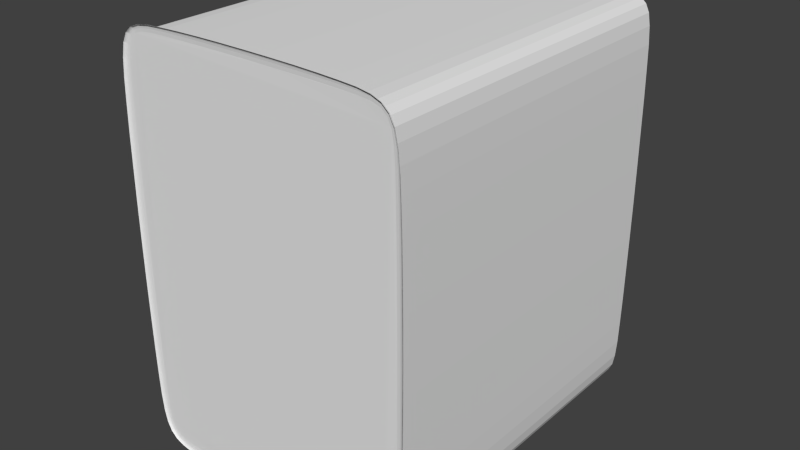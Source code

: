 # Source: Card.blend  (saved by Blender 2.72.0; exported with 4.5.12 LTS)
import bpy
from mathutils import Matrix  # noqa: F401  (used for matrix-valued properties, if any)

bpy.ops.wm.read_factory_settings(use_empty=True)
scene = bpy.context.scene
scene.name = 'Scene'

# ---- collections
col_collection_1 = bpy.data.collections.new('Collection 1'); scene.collection.children.link(col_collection_1)

# ---- world
world_world = bpy.data.worlds.new('World'); scene.world = world_world
world_world.color = (0.05088, 0.05088, 0.05088)
world_world.use_sun_shadow = False
world_world.sun_shadow_jitter_overblur = 0.0
world_world.cycles.sampling_method = 'MANUAL'
world_world.cycles.sample_map_resolution = 256

# ---- meshes
me_cube_002 = bpy.data.meshes.new('Cube.002')
me_cube_002.from_pydata([(-1.318, 0.02774, -1.896), (-1.336, 0.02616, -1.922), (-1.276, 0.02849, -1.922), (-1.198, 0.02933, -1.943), (-1.081, 0.03007, -1.952), (-1.336, 0.02849, -1.839), (-1.352, 0.02933, -1.728), (-1.36, 0.03007, -1.563), (-1.371, 0.02644, -1.846), (-1.391, 0.02698, -1.731), (-1.402, 0.02752, -1.563), (-1.282, 0.02644, -1.97), (-1.2, 0.02698, -1.997), (-1.082, 0.02752, -2.009), (-1.318, 0.02773, 1.896), (-1.336, 0.02849, 1.839), (-1.352, 0.02933, 1.728), (-1.36, 0.03007, 1.563), (-1.276, 0.02849, 1.922), (-1.198, 0.02933, 1.943), (-1.081, 0.03007, 1.952), (-1.336, 0.02616, 1.922), (-1.371, 0.02644, 1.846), (-1.391, 0.02698, 1.731), (-1.402, 0.02752, 1.563), (-1.282, 0.02644, 1.97), (-1.2, 0.02698, 1.997), (-1.082, 0.02752, 2.009), (1.318, 0.02773, 1.896), (1.276, 0.02849, 1.922), (1.198, 0.02933, 1.943), (1.081, 0.03007, 1.952), (1.336, 0.02849, 1.839), (1.352, 0.02933, 1.728), (1.36, 0.03007, 1.563), (1.336, 0.02616, 1.922), (1.282, 0.02644, 1.97), (1.2, 0.02698, 1.997), (1.082, 0.02752, 2.009), (1.371, 0.02644, 1.846), (1.391, 0.02698, 1.731), (1.402, 0.02752, 1.563), (1.318, 0.02774, -1.896), (1.336, 0.02849, -1.839), (1.352, 0.02933, -1.728), (1.36, 0.03007, -1.563), (1.276, 0.02849, -1.922), (1.198, 0.02933, -1.943), (1.081, 0.03007, -1.952), (1.336, 0.02616, -1.922), (1.371, 0.02644, -1.846), (1.391, 0.02698, -1.731), (1.402, 0.02752, -1.563), (1.282, 0.02644, -1.97), (1.2, 0.02698, -1.997), (1.082, 0.02752, -2.009), (-1.37, 0.03178, 2.235e-08), (-1.37, 0.03171, 0.3721), (-1.369, 0.03151, 0.7293), (-1.367, 0.03117, 1.057), (-1.416, 0.02883, 2.235e-08), (-1.37, 0.03171, -0.3721), (-1.369, 0.03151, -0.7293), (-1.367, 0.03117, -1.057), (-1.415, 0.02878, 0.3722), (-1.413, 0.02862, 0.7295), (-1.411, 0.02836, 1.057), (-1.415, 0.02878, -0.3722), (-1.413, 0.02862, -0.7295), (-1.411, 0.02836, -1.057), (-6.007e-09, 0.03178, 1.964), (0.2567, 0.03171, 1.963), (0.5034, 0.03151, 1.962), (0.7298, 0.03117, 1.96), (-6.007e-09, 0.02883, 2.024), (-0.2567, 0.03171, 1.963), (-0.5034, 0.03151, 1.962), (-0.7298, 0.03117, 1.96), (0.2568, 0.02878, 2.023), (0.5035, 0.02862, 2.021), (0.73, 0.02836, 2.018), (-0.2568, 0.02878, 2.023), (-0.5035, 0.02862, 2.021), (-0.73, 0.02836, 2.018), (1.37, 0.03178, 2.235e-08), (1.37, 0.03171, -0.3721), (1.369, 0.03151, -0.7293), (1.367, 0.03117, -1.057), (1.416, 0.02883, 2.235e-08), (1.37, 0.03171, 0.3721), (1.369, 0.03151, 0.7293), (1.367, 0.03117, 1.057), (1.415, 0.02878, -0.3722), (1.413, 0.02862, -0.7295), (1.411, 0.02836, -1.057), (1.415, 0.02878, 0.3722), (1.413, 0.02862, 0.7295), (1.411, 0.02836, 1.057), (-6.007e-09, 0.03178, -1.964), (-0.2567, 0.03171, -1.963), (-0.5034, 0.03151, -1.962), (-0.7298, 0.03117, -1.96), (-6.007e-09, 0.02883, -2.024), (0.2567, 0.03171, -1.963), (0.5034, 0.03151, -1.962), (0.7298, 0.03117, -1.96), (-0.2568, 0.02878, -2.023), (-0.5035, 0.02862, -2.021), (-0.73, 0.02836, -2.018), (0.2568, 0.02878, -2.023), (0.5035, 0.02862, -2.021), (0.73, 0.02836, -2.018), (-1.364, 0.03069, -1.339), (-1.407, 0.02799, -1.34), (-0.9262, 0.02799, -2.014), (-0.9258, 0.03069, -1.957), (-1.407, 0.02799, 1.34), (-1.364, 0.03069, 1.339), (-0.9258, 0.03069, 1.957), (-0.9262, 0.02799, 2.014), (0.9262, 0.02799, 2.014), (0.9258, 0.03069, 1.957), (1.364, 0.03069, 1.339), (1.407, 0.02799, 1.34), (1.407, 0.02799, -1.34), (1.364, 0.03069, -1.339), (0.9258, 0.03069, -1.957), (0.9262, 0.02799, -2.014), (-1.318, 3.427, -1.896), (-1.336, 3.516, -1.922), (-1.276, 3.428, -1.922), (-1.198, 3.429, -1.943), (-1.081, 3.43, -1.952), (-1.336, 3.428, -1.839), (-1.352, 3.429, -1.728), (-1.36, 3.43, -1.563), (-1.371, 3.517, -1.846), (-1.391, 3.517, -1.731), (-1.402, 3.518, -1.563), (-1.282, 3.517, -1.97), (-1.2, 3.517, -1.997), (-1.082, 3.518, -2.009), (-1.318, 3.427, 1.896), (-1.336, 3.428, 1.839), (-1.352, 3.429, 1.728), (-1.36, 3.43, 1.563), (-1.276, 3.428, 1.922), (-1.198, 3.429, 1.943), (-1.081, 3.43, 1.952), (-1.336, 3.516, 1.922), (-1.371, 3.517, 1.846), (-1.391, 3.517, 1.731), (-1.402, 3.518, 1.563), (-1.282, 3.517, 1.97), (-1.2, 3.517, 1.997), (-1.082, 3.518, 2.009), (1.318, 3.427, 1.896), (1.276, 3.428, 1.922), (1.198, 3.429, 1.943), (1.081, 3.43, 1.952), (1.336, 3.428, 1.839), (1.352, 3.429, 1.728), (1.36, 3.43, 1.563), (1.336, 3.516, 1.922), (1.282, 3.517, 1.97), (1.2, 3.517, 1.997), (1.082, 3.518, 2.009), (1.371, 3.517, 1.846), (1.391, 3.517, 1.731), (1.402, 3.518, 1.563), (1.318, 3.427, -1.896), (1.336, 3.428, -1.839), (1.352, 3.429, -1.728), (1.36, 3.43, -1.563), (1.276, 3.428, -1.922), (1.198, 3.429, -1.943), (1.081, 3.43, -1.952), (1.336, 3.516, -1.922), (1.371, 3.517, -1.846), (1.391, 3.517, -1.731), (1.402, 3.518, -1.563), (1.282, 3.517, -1.97), (1.2, 3.517, -1.997), (1.082, 3.518, -2.009), (-1.37, 3.431, 2.235e-08), (-1.37, 3.431, 0.3721), (-1.369, 3.431, 0.7293), (-1.367, 3.431, 1.057), (-1.416, 3.519, 2.235e-08), (-1.37, 3.431, -0.3721), (-1.369, 3.431, -0.7293), (-1.367, 3.431, -1.057), (-1.415, 3.519, 0.3722), (-1.413, 3.519, 0.7295), (-1.411, 3.519, 1.057), (-1.415, 3.519, -0.3722), (-1.413, 3.519, -0.7295), (-1.411, 3.519, -1.057), (-6.007e-09, 3.431, 1.964), (0.2567, 3.431, 1.963), (0.5034, 3.431, 1.962), (0.7298, 3.431, 1.96), (-6.007e-09, 3.519, 2.024), (-0.2567, 3.431, 1.963), (-0.5034, 3.431, 1.962), (-0.7298, 3.431, 1.96), (0.2568, 3.519, 2.023), (0.5035, 3.519, 2.021), (0.73, 3.519, 2.018), (-0.2568, 3.519, 2.023), (-0.5035, 3.519, 2.021), (-0.73, 3.519, 2.018), (1.37, 3.431, 2.235e-08), (1.37, 3.431, -0.3721), (1.369, 3.431, -0.7293), (1.367, 3.431, -1.057), (1.416, 3.519, 2.235e-08), (1.37, 3.431, 0.3721), (1.369, 3.431, 0.7293), (1.367, 3.431, 1.057), (1.415, 3.519, -0.3722), (1.413, 3.519, -0.7295), (1.411, 3.519, -1.057), (1.415, 3.519, 0.3722), (1.413, 3.519, 0.7295), (1.411, 3.519, 1.057), (-6.007e-09, 3.431, -1.964), (-0.2567, 3.431, -1.963), (-0.5034, 3.431, -1.962), (-0.7298, 3.431, -1.96), (-6.007e-09, 3.519, -2.024), (0.2567, 3.431, -1.963), (0.5034, 3.431, -1.962), (0.7298, 3.431, -1.96), (-0.2568, 3.519, -2.023), (-0.5035, 3.519, -2.021), (-0.73, 3.519, -2.018), (0.2568, 3.519, -2.023), (0.5035, 3.519, -2.021), (0.73, 3.519, -2.018), (-1.364, 3.43, -1.339), (-1.407, 3.518, -1.34), (-0.9262, 3.518, -2.014), (-0.9258, 3.43, -1.957), (-1.407, 3.518, 1.34), (-1.364, 3.43, 1.339), (-0.9258, 3.43, 1.957), (-0.9262, 3.518, 2.014), (0.9262, 3.518, 2.014), (0.9258, 3.43, 1.957), (1.364, 3.43, 1.339), (1.407, 3.518, 1.34), (1.407, 3.518, -1.34), (1.364, 3.43, -1.339), (0.9258, 3.43, -1.957), (0.9262, 3.518, -2.014)], [], [(129, 139, 140, 141, 242, 236, 235, 234, 230, 237, 238, 239, 255, 183, 182, 181, 177, 178, 179, 180, 252, 222, 221, 220, 216, 223, 224, 225, 251, 169, 168, 167, 163, 164, 165, 166, 248, 208, 207, 206, 202, 209, 210, 211, 247, 155, 154, 153, 149, 150, 151, 152, 244, 194, 193, 192, 188, 195, 196, 197, 241, 138, 137, 136), (128, 133, 134, 135, 240, 191, 190, 189, 184, 185, 186, 187, 245, 145, 144, 143, 142, 146, 147, 148, 246, 205, 204, 203, 198, 199, 200, 201, 249, 159, 158, 157, 156, 160, 161, 162, 250, 219, 218, 217, 212, 213, 214, 215, 253, 173, 172, 171, 170, 174, 175, 176, 254, 233, 232, 231, 226, 227, 228, 229, 243, 132, 131, 130), (100, 101, 229, 228), (22, 23, 151, 150), (80, 79, 207, 208), (89, 84, 212, 217), (48, 126, 254, 176), (13, 114, 242, 141), (67, 68, 196, 195), (119, 27, 155, 247), (44, 43, 171, 172), (9, 8, 136, 137), (101, 115, 243, 229), (64, 60, 188, 192), (23, 24, 152, 151), (120, 80, 208, 248), (28, 32, 160, 156), (90, 89, 217, 218), (102, 109, 237, 230), (68, 69, 197, 196), (84, 85, 213, 212), (45, 44, 172, 173), (10, 9, 137, 138), (24, 116, 244, 152), (32, 33, 161, 160), (91, 90, 218, 219), (53, 49, 177, 181), (109, 110, 238, 237), (69, 113, 241, 197), (85, 86, 214, 213), (125, 45, 173, 253), (113, 10, 138, 241), (106, 102, 230, 234), (65, 64, 192, 193), (33, 34, 162, 161), (122, 91, 219, 250), (0, 5, 133, 128), (110, 111, 239, 238), (29, 28, 156, 157), (86, 87, 215, 214), (66, 65, 193, 194), (75, 70, 198, 203), (34, 122, 250, 162), (54, 53, 181, 182), (5, 6, 134, 133), (111, 127, 255, 239), (30, 29, 157, 158), (87, 125, 253, 215), (49, 50, 178, 177), (107, 106, 234, 235), (116, 66, 194, 244), (14, 18, 146, 142), (76, 75, 203, 204), (88, 95, 223, 216), (55, 54, 182, 183), (6, 7, 135, 134), (70, 71, 199, 198), (31, 30, 158, 159), (50, 51, 179, 178), (2, 0, 128, 130), (108, 107, 235, 236), (18, 19, 147, 146), (77, 76, 204, 205), (39, 35, 163, 167), (95, 96, 224, 223), (127, 55, 183, 255), (7, 112, 240, 135), (71, 72, 200, 199), (121, 31, 159, 249), (92, 88, 216, 220), (51, 52, 180, 179), (3, 2, 130, 131), (114, 108, 236, 242), (19, 20, 148, 147), (118, 77, 205, 246), (96, 97, 225, 224), (15, 14, 142, 143), (72, 73, 201, 200), (52, 124, 252, 180), (4, 3, 131, 132), (61, 56, 184, 189), (20, 118, 246, 148), (40, 39, 167, 168), (97, 123, 251, 225), (16, 15, 143, 144), (73, 121, 249, 201), (35, 36, 164, 163), (93, 92, 220, 221), (115, 4, 132, 243), (62, 61, 189, 190), (74, 81, 209, 202), (41, 40, 168, 169), (56, 57, 185, 184), (17, 16, 144, 145), (36, 37, 165, 164), (94, 93, 221, 222), (103, 98, 226, 231), (63, 62, 190, 191), (25, 21, 149, 153), (123, 41, 169, 251), (81, 82, 210, 209), (57, 58, 186, 185), (117, 17, 145, 245), (78, 74, 202, 206), (37, 38, 166, 165), (124, 94, 222, 252), (42, 46, 174, 170), (1, 11, 139, 129), (104, 103, 231, 232), (112, 63, 191, 240), (82, 83, 211, 210), (98, 99, 227, 226), (58, 59, 187, 186), (38, 120, 248, 166), (46, 47, 175, 174), (11, 12, 140, 139), (105, 104, 232, 233), (26, 25, 153, 154), (83, 119, 247, 211), (8, 1, 129, 136), (99, 100, 228, 227), (59, 117, 245, 187), (21, 22, 150, 149), (79, 78, 206, 207), (47, 48, 176, 175), (12, 13, 141, 140), (126, 105, 233, 254), (60, 67, 195, 188), (27, 26, 154, 155), (43, 42, 170, 171)])
_uv = me_cube_002.uv_layers.new(name='UVMap')
_uv.uv.foreach_set('vector', [0.002035, 0.004015, 0.001959, 0.003733, 0.00187, 0.003424, 0.001774, 0.0031, 0.06438, 0.003255, 0.1263, 0.004947, 0.1881, 0.006154, 0.25, 0.006636, 0.3119, 0.006149, 0.3738, 0.004936, 0.4356, 0.003238, 0.4975, 0.001299, 0.9981, 0.003424, 0.998, 0.004083, 0.998, 0.005411, 0.9979, 0.007567, 0.998, 0.01071, 0.998, 0.01468, 0.9981, 0.01936, 0.9982, 0.02439, 0.4981, 0.1276, 0.4973, 0.2518, 0.4967, 0.3759, 0.4964, 0.5, 0.4967, 0.6241, 0.4973, 0.7482, 0.4981, 0.8724, 0.4991, 0.9965, 0.9959, 0.9981, 0.9952, 0.998, 0.9938, 0.998, 0.9915, 0.9979, 0.9883, 0.998, 0.9842, 0.998, 0.9794, 0.9981, 0.9743, 0.9982, 0.4356, 0.9968, 0.3738, 0.9951, 0.3119, 0.9939, 0.25, 0.9934, 0.1881, 0.9938, 0.1263, 0.9951, 0.06438, 0.9967, 0.002503, 0.9987, 0.00187, 0.9966, 0.001959, 0.9963, 0.002035, 0.996, 0.002071, 0.9957, 0.002043, 0.9955, 0.001976, 0.9953, 0.001896, 0.9951, 0.001808, 0.995, 0.003753, 0.8712, 0.004633, 0.7475, 0.005261, 0.6237, 0.005512, 0.5, 0.005261, 0.3763, 0.004633, 0.2525, 0.003753, 0.1288, 0.002749, 0.005041, 0.001896, 0.004856, 0.001976, 0.004666, 0.002043, 0.004474, 0.002071, 0.004263, 0.001811, 0.004328, 0.001695, 0.004481, 0.001569, 0.004647, 0.001436, 0.004819, 0.005129, 0.1286, 0.00726, 0.2524, 0.008783, 0.3762, 0.009392, 0.5, 0.008783, 0.6238, 0.00726, 0.7476, 0.005129, 0.8714, 0.002693, 0.9952, 0.001569, 0.9954, 0.001695, 0.9955, 0.001811, 0.9957, 0.001896, 0.9958, 0.001807, 0.996, 0.001687, 0.9962, 0.001556, 0.9965, 0.001419, 0.9968, 0.06438, 0.9934, 0.1263, 0.9892, 0.1881, 0.9862, 0.25, 0.985, 0.3119, 0.9862, 0.3738, 0.9892, 0.4357, 0.9935, 0.4975, 0.9983, 0.9868, 0.9984, 0.9893, 0.9983, 0.9913, 0.9982, 0.9924, 0.9981, 0.9939, 0.9982, 0.9951, 0.9983, 0.9957, 0.9984, 0.9961, 0.9986, 0.4964, 0.8724, 0.4943, 0.7483, 0.4928, 0.6241, 0.4922, 0.5, 0.4928, 0.3759, 0.4943, 0.2517, 0.4964, 0.1276, 0.4988, 0.003469, 0.9984, 0.0119, 0.9983, 0.009537, 0.9982, 0.007631, 0.9981, 0.006645, 0.9982, 0.005161, 0.9983, 0.004062, 0.9984, 0.003492, 0.9986, 0.003188, 0.4357, 0.006548, 0.3738, 0.01079, 0.3119, 0.01382, 0.25, 0.01504, 0.1881, 0.01384, 0.1263, 0.01082, 0.06438, 0.006589, 0.002507, 0.001755, 0.001556, 0.003492, 0.001687, 0.00378, 0.001807, 0.004033, 0.001896, 0.00421, 0.1263, 0.01082, 0.06438, 0.006589, 0.06438, 0.006589, 0.1263, 0.01082, 0.002043, 0.9955, 0.001976, 0.9953, 0.001976, 0.9953, 0.002043, 0.9955, 0.4356, 0.9968, 0.3738, 0.9951, 0.3738, 0.9951, 0.4356, 0.9968, 0.4928, 0.6241, 0.4922, 0.5, 0.4922, 0.5, 0.4928, 0.6241, 0.9984, 0.003492, 0.9986, 0.003188, 0.9986, 0.003188, 0.9984, 0.003492, 0.00187, 0.003424, 0.001774, 0.0031, 0.001774, 0.0031, 0.00187, 0.003424, 0.005261, 0.3763, 0.004633, 0.2525, 0.004633, 0.2525, 0.005261, 0.3763, 0.001774, 0.9969, 0.00187, 0.9966, 0.00187, 0.9966, 0.001774, 0.9969, 0.9983, 0.009537, 0.9982, 0.007631, 0.9982, 0.007631, 0.9983, 0.009537, 0.001976, 0.004666, 0.002043, 0.004474, 0.002043, 0.004474, 0.001976, 0.004666, 0.06438, 0.006589, 0.002507, 0.001755, 0.002507, 0.001755, 0.06438, 0.006589, 0.005261, 0.6237, 0.005512, 0.5, 0.005512, 0.5, 0.005261, 0.6237, 0.001976, 0.9953, 0.001896, 0.9951, 0.001896, 0.9951, 0.001976, 0.9953, 0.4975, 0.9987, 0.4356, 0.9968, 0.4356, 0.9968, 0.4975, 0.9987, 0.9924, 0.9981, 0.9939, 0.9982, 0.9939, 0.9982, 0.9924, 0.9981, 0.4943, 0.7483, 0.4928, 0.6241, 0.4928, 0.6241, 0.4943, 0.7483, 0.25, 0.006636, 0.3119, 0.006149, 0.3119, 0.006149, 0.25, 0.006636, 0.004633, 0.2525, 0.003753, 0.1288, 0.003753, 0.1288, 0.004633, 0.2525, 0.4922, 0.5, 0.4928, 0.3759, 0.4928, 0.3759, 0.4922, 0.5, 0.9984, 0.0119, 0.9983, 0.009537, 0.9983, 0.009537, 0.9984, 0.0119, 0.001896, 0.004856, 0.001976, 0.004666, 0.001976, 0.004666, 0.001896, 0.004856, 0.001896, 0.9951, 0.001808, 0.995, 0.001808, 0.995, 0.001896, 0.9951, 0.9939, 0.9982, 0.9951, 0.9983, 0.9951, 0.9983, 0.9939, 0.9982, 0.4964, 0.8724, 0.4943, 0.7483, 0.4943, 0.7483, 0.4964, 0.8724, 0.998, 0.005411, 0.9979, 0.007567, 0.9979, 0.007567, 0.998, 0.005411, 0.3119, 0.006149, 0.3738, 0.004936, 0.3738, 0.004936, 0.3119, 0.006149, 0.003753, 0.1288, 0.002749, 0.005041, 0.002749, 0.005041, 0.003753, 0.1288, 0.4928, 0.3759, 0.4943, 0.2517, 0.4943, 0.2517, 0.4928, 0.3759, 0.9986, 0.01449, 0.9984, 0.0119, 0.9984, 0.0119, 0.9986, 0.01449, 0.001808, 0.005047, 0.001896, 0.004856, 0.001896, 0.004856, 0.001808, 0.005047, 0.1881, 0.006154, 0.25, 0.006636, 0.25, 0.006636, 0.1881, 0.006154, 0.004633, 0.7475, 0.005261, 0.6237, 0.005261, 0.6237, 0.004633, 0.7475, 0.9951, 0.9983, 0.9957, 0.9984, 0.9957, 0.9984, 0.9951, 0.9983, 0.4988, 0.9965, 0.4964, 0.8724, 0.4964, 0.8724, 0.4988, 0.9965, 0.001896, 0.00421, 0.001811, 0.004328, 0.001811, 0.004328, 0.001896, 0.00421, 0.3738, 0.004936, 0.4356, 0.003238, 0.4356, 0.003238, 0.3738, 0.004936, 0.9913, 0.9982, 0.9924, 0.9981, 0.9924, 0.9981, 0.9913, 0.9982, 0.4943, 0.2517, 0.4964, 0.1276, 0.4964, 0.1276, 0.4943, 0.2517, 0.003753, 0.8712, 0.004633, 0.7475, 0.004633, 0.7475, 0.003753, 0.8712, 0.1881, 0.9862, 0.25, 0.985, 0.25, 0.985, 0.1881, 0.9862, 0.9957, 0.9984, 0.9961, 0.9986, 0.9961, 0.9986, 0.9957, 0.9984, 0.998, 0.004083, 0.998, 0.005411, 0.998, 0.005411, 0.998, 0.004083, 0.001811, 0.004328, 0.001695, 0.004481, 0.001695, 0.004481, 0.001811, 0.004328, 0.4356, 0.003238, 0.4975, 0.001299, 0.4975, 0.001299, 0.4356, 0.003238, 0.9893, 0.9983, 0.9913, 0.9982, 0.9913, 0.9982, 0.9893, 0.9983, 0.4964, 0.1276, 0.4988, 0.003469, 0.4988, 0.003469, 0.4964, 0.1276, 0.9979, 0.007567, 0.998, 0.01071, 0.998, 0.01071, 0.9979, 0.007567, 0.1263, 0.004947, 0.1881, 0.006154, 0.1881, 0.006154, 0.1263, 0.004947, 0.002749, 0.995, 0.003753, 0.8712, 0.003753, 0.8712, 0.002749, 0.995, 0.001896, 0.9958, 0.001807, 0.996, 0.001807, 0.996, 0.001896, 0.9958, 0.1263, 0.9892, 0.1881, 0.9862, 0.1881, 0.9862, 0.1263, 0.9892, 0.4964, 0.5, 0.4967, 0.6241, 0.4967, 0.6241, 0.4964, 0.5, 0.9981, 0.003424, 0.998, 0.004083, 0.998, 0.004083, 0.9981, 0.003424, 0.001695, 0.004481, 0.001569, 0.004647, 0.001569, 0.004647, 0.001695, 0.004481, 0.25, 0.985, 0.3119, 0.9862, 0.3119, 0.9862, 0.25, 0.985, 0.9868, 0.9984, 0.9893, 0.9983, 0.9893, 0.9983, 0.9868, 0.9984, 0.998, 0.01071, 0.998, 0.01468, 0.998, 0.01468, 0.998, 0.01071, 0.001807, 0.004033, 0.001896, 0.00421, 0.001896, 0.00421, 0.001807, 0.004033, 0.06438, 0.003255, 0.1263, 0.004947, 0.1263, 0.004947, 0.06438, 0.003255, 0.001807, 0.996, 0.001687, 0.9962, 0.001687, 0.9962, 0.001807, 0.996, 0.06438, 0.9934, 0.1263, 0.9892, 0.1263, 0.9892, 0.06438, 0.9934, 0.9938, 0.998, 0.9915, 0.9979, 0.9915, 0.9979, 0.9938, 0.998, 0.4967, 0.6241, 0.4973, 0.7482, 0.4973, 0.7482, 0.4967, 0.6241, 0.9982, 0.0031, 0.9981, 0.003424, 0.9981, 0.003424, 0.9982, 0.0031, 0.001569, 0.004647, 0.001436, 0.004819, 0.001436, 0.004819, 0.001569, 0.004647, 0.3119, 0.9862, 0.3738, 0.9892, 0.3738, 0.9892, 0.3119, 0.9862, 0.9841, 0.9986, 0.9868, 0.9984, 0.9868, 0.9984, 0.9841, 0.9986, 0.4967, 0.3759, 0.4964, 0.5, 0.4964, 0.5, 0.4967, 0.3759, 0.998, 0.01468, 0.9981, 0.01936, 0.9981, 0.01936, 0.998, 0.01468, 0.001687, 0.00378, 0.001807, 0.004033, 0.001807, 0.004033, 0.001687, 0.00378, 0.002503, 0.001321, 0.06438, 0.003255, 0.06438, 0.003255, 0.002503, 0.001321, 0.001687, 0.9962, 0.001556, 0.9965, 0.001556, 0.9965, 0.001687, 0.9962, 0.002507, 0.9982, 0.06438, 0.9934, 0.06438, 0.9934, 0.002507, 0.9982, 0.4973, 0.7482, 0.4981, 0.8724, 0.4981, 0.8724, 0.4973, 0.7482, 0.001811, 0.9957, 0.001896, 0.9958, 0.001896, 0.9958, 0.001811, 0.9957, 0.3738, 0.9892, 0.4357, 0.9935, 0.4357, 0.9935, 0.3738, 0.9892, 0.9981, 0.01936, 0.9982, 0.02439, 0.9982, 0.02439, 0.9981, 0.01936, 0.001556, 0.003492, 0.001687, 0.00378, 0.001687, 0.00378, 0.001556, 0.003492, 0.008783, 0.3762, 0.009392, 0.5, 0.009392, 0.5, 0.008783, 0.3762, 0.001556, 0.9965, 0.001419, 0.9968, 0.001419, 0.9968, 0.001556, 0.9965, 0.9952, 0.998, 0.9938, 0.998, 0.9938, 0.998, 0.9952, 0.998, 0.4981, 0.8724, 0.4991, 0.9965, 0.4991, 0.9965, 0.4981, 0.8724, 0.001695, 0.9955, 0.001811, 0.9957, 0.001811, 0.9957, 0.001695, 0.9955, 0.4357, 0.9935, 0.4975, 0.9983, 0.4975, 0.9983, 0.4357, 0.9935, 0.9915, 0.9979, 0.9883, 0.998, 0.9883, 0.998, 0.9915, 0.9979, 0.4973, 0.2518, 0.4967, 0.3759, 0.4967, 0.3759, 0.4973, 0.2518, 0.001419, 0.003188, 0.001556, 0.003492, 0.001556, 0.003492, 0.001419, 0.003188, 0.00726, 0.2524, 0.008783, 0.3762, 0.008783, 0.3762, 0.00726, 0.2524, 0.25, 0.9934, 0.1881, 0.9938, 0.1881, 0.9938, 0.25, 0.9934, 0.9959, 0.9981, 0.9952, 0.998, 0.9952, 0.998, 0.9959, 0.9981, 0.009392, 0.5, 0.008783, 0.6238, 0.008783, 0.6238, 0.009392, 0.5, 0.001569, 0.9954, 0.001695, 0.9955, 0.001695, 0.9955, 0.001569, 0.9954, 0.9883, 0.998, 0.9842, 0.998, 0.9842, 0.998, 0.9883, 0.998, 0.4981, 0.1276, 0.4973, 0.2518, 0.4973, 0.2518, 0.4981, 0.1276, 0.3119, 0.01382, 0.25, 0.01504, 0.25, 0.01504, 0.3119, 0.01382, 0.005129, 0.1286, 0.00726, 0.2524, 0.00726, 0.2524, 0.005129, 0.1286, 0.002035, 0.996, 0.002071, 0.9957, 0.002071, 0.9957, 0.002035, 0.996, 0.9964, 0.9982, 0.9959, 0.9981, 0.9959, 0.9981, 0.9964, 0.9982, 0.1881, 0.9938, 0.1263, 0.9951, 0.1263, 0.9951, 0.1881, 0.9938, 0.008783, 0.6238, 0.00726, 0.7476, 0.00726, 0.7476, 0.008783, 0.6238, 0.001436, 0.9952, 0.001569, 0.9954, 0.001569, 0.9954, 0.001436, 0.9952, 0.3119, 0.9939, 0.25, 0.9934, 0.25, 0.9934, 0.3119, 0.9939, 0.9842, 0.998, 0.9794, 0.9981, 0.9794, 0.9981, 0.9842, 0.998, 0.4991, 0.00351, 0.4981, 0.1276, 0.4981, 0.1276, 0.4991, 0.00351, 0.9981, 0.006645, 0.9982, 0.005161, 0.9982, 0.005161, 0.9981, 0.006645, 0.002071, 0.004263, 0.002035, 0.004015, 0.002035, 0.004015, 0.002071, 0.004263, 0.3738, 0.01079, 0.3119, 0.01382, 0.3119, 0.01382, 0.3738, 0.01079, 0.002693, 0.004805, 0.005129, 0.1286, 0.005129, 0.1286, 0.002693, 0.004805, 0.1263, 0.9951, 0.06438, 0.9967, 0.06438, 0.9967, 0.1263, 0.9951, 0.25, 0.01504, 0.1881, 0.01384, 0.1881, 0.01384, 0.25, 0.01504, 0.00726, 0.7476, 0.005129, 0.8714, 0.005129, 0.8714, 0.00726, 0.7476, 0.9794, 0.9981, 0.9743, 0.9982, 0.9743, 0.9982, 0.9794, 0.9981, 0.9982, 0.005161, 0.9983, 0.004062, 0.9983, 0.004062, 0.9982, 0.005161, 0.002035, 0.004015, 0.001959, 0.003733, 0.001959, 0.003733, 0.002035, 0.004015, 0.4357, 0.006548, 0.3738, 0.01079, 0.3738, 0.01079, 0.4357, 0.006548, 0.001959, 0.9963, 0.002035, 0.996, 0.002035, 0.996, 0.001959, 0.9963, 0.06438, 0.9967, 0.002503, 0.9987, 0.002503, 0.9987, 0.06438, 0.9967, 0.002043, 0.004474, 0.002071, 0.004263, 0.002071, 0.004263, 0.002043, 0.004474, 0.1881, 0.01384, 0.1263, 0.01082, 0.1263, 0.01082, 0.1881, 0.01384, 0.005129, 0.8714, 0.002693, 0.9952, 0.002693, 0.9952, 0.005129, 0.8714, 0.002071, 0.9957, 0.002043, 0.9955, 0.002043, 0.9955, 0.002071, 0.9957, 0.3738, 0.9951, 0.3119, 0.9939, 0.3119, 0.9939, 0.3738, 0.9951, 0.9983, 0.004062, 0.9984, 0.003492, 0.9984, 0.003492, 0.9983, 0.004062, 0.001959, 0.003733, 0.00187, 0.003424, 0.00187, 0.003424, 0.001959, 0.003733, 0.4975, 0.0017, 0.4357, 0.006548, 0.4357, 0.006548, 0.4975, 0.0017, 0.005512, 0.5, 0.005261, 0.3763, 0.005261, 0.3763, 0.005512, 0.5, 0.00187, 0.9966, 0.001959, 0.9963, 0.001959, 0.9963, 0.00187, 0.9966, 0.9982, 0.007631, 0.9981, 0.006645, 0.9981, 0.006645, 0.9982, 0.007631])
me_cube_002.use_remesh_preserve_volume = False
me_cube_002.use_remesh_preserve_attributes = False
me_cube_002.use_mirror_vertex_groups = False
me_cube_002.update()
me_cube_001 = bpy.data.meshes.new('Cube.001')
me_cube_001.from_pydata([(1.489, 1.978e-08, 2.086e-08), (1.488, 0.004691, 2.119e-08), (1.484, 0.009306, 2.142e-08), (1.479, 0.01377, 2.142e-08), (1.488, 4.668e-08, -0.3732), (1.484, 9.336e-08, -0.7317), (1.479, 1.867e-07, -1.061), (1.488, -4.668e-08, 0.3732), (1.484, -9.336e-08, 0.7317), (1.479, -1.867e-07, 1.061), (1.486, 0.004687, 0.3732), (1.483, 0.009297, 0.3731), (1.478, 0.01375, 0.373), (1.483, 0.004676, 0.7316), (1.48, 0.009273, 0.7315), (1.475, 0.01371, 0.7312), (1.478, 0.004656, 1.061), (1.475, 0.009232, 1.06), (1.47, 0.01365, 1.06), (1.486, 0.004687, -0.3732), (1.483, 0.004676, -0.7316), (1.478, 0.004657, -1.061), (1.483, 0.009297, -0.3731), (1.48, 0.009273, -0.7315), (1.475, 0.009232, -1.06), (1.478, 0.01375, -0.373), (1.475, 0.01371, -0.7312), (1.47, 0.01365, -1.06), (-6.007e-09, -3.734e-07, 2.108), (-6.007e-09, 0.004691, 2.107), (-6.007e-09, 0.009305, 2.104), (-6.007e-09, 0.01377, 2.098), (0.2578, -3.734e-07, 2.107), (0.5056, -3.734e-07, 2.104), (0.7335, -3.734e-07, 2.098), (-0.2578, -3.734e-07, 2.107), (-0.5056, -3.734e-07, 2.104), (-0.7335, -3.734e-07, 2.098), (-0.2578, 0.004687, 2.106), (-0.2577, 0.009297, 2.103), (-0.2576, 0.01375, 2.097), (-0.5056, 0.004676, 2.103), (-0.5054, 0.009273, 2.099), (-0.5052, 0.01371, 2.094), (-0.7334, 0.004656, 2.097), (-0.7332, 0.009232, 2.094), (-0.7327, 0.01365, 2.089), (0.2578, 0.004687, 2.106), (0.5056, 0.004676, 2.103), (0.7334, 0.004656, 2.097), (0.2577, 0.009297, 2.103), (0.5054, 0.009273, 2.099), (0.7332, 0.009232, 2.094), (0.2576, 0.01375, 2.097), (0.5052, 0.01371, 2.094), (0.7327, 0.01365, 2.089), (-6.007e-09, 3.734e-07, -2.108), (-6.007e-09, 0.004691, -2.107), (-6.007e-09, 0.009306, -2.104), (-6.007e-09, 0.01377, -2.098), (-0.2578, 3.734e-07, -2.107), (-0.5056, 3.734e-07, -2.104), (-0.7335, 3.734e-07, -2.098), (0.2578, 3.734e-07, -2.107), (0.5056, 3.734e-07, -2.104), (0.7335, 3.734e-07, -2.098), (0.2578, 0.004687, -2.106), (0.2577, 0.009298, -2.103), (0.2576, 0.01375, -2.097), (0.5056, 0.004676, -2.103), (0.5054, 0.009273, -2.099), (0.5052, 0.01371, -2.094), (0.7334, 0.004657, -2.097), (0.7332, 0.009233, -2.094), (0.7327, 0.01365, -2.089), (-0.2578, 0.004687, -2.106), (-0.5056, 0.004676, -2.103), (-0.7334, 0.004657, -2.097), (-0.2577, 0.009298, -2.103), (-0.5054, 0.009273, -2.099), (-0.7332, 0.009233, -2.094), (-0.2576, 0.01375, -2.097), (-0.5052, 0.01371, -2.094), (-0.7327, 0.01365, -2.089), (-1.336, 0.02616, -1.922), (-1.352, 0.02372, -1.943), (-1.36, 0.02067, -1.952), (-1.371, 0.02644, -1.846), (-1.391, 0.02387, -1.858), (-1.402, 0.02075, -1.864), (-1.391, 0.02698, -1.731), (-1.415, 0.02419, -1.735), (-1.427, 0.02095, -1.738), (-1.402, 0.02752, -1.563), (-1.427, 0.02456, -1.564), (-1.441, 0.02121, -1.566), (-1.282, 0.02644, -1.97), (-1.2, 0.02698, -1.997), (-1.082, 0.02752, -2.009), (-1.291, 0.02387, -1.997), (-1.203, 0.02419, -2.027), (-1.083, 0.02456, -2.042), (-1.296, 0.02075, -2.009), (-1.206, 0.02095, -2.042), (-1.085, 0.02121, -2.059), (-1.336, 0.02616, 1.922), (-1.352, 0.02372, 1.943), (-1.36, 0.02067, 1.952), (-1.371, 0.02644, 1.846), (-1.391, 0.02698, 1.731), (-1.402, 0.02752, 1.563), (-1.391, 0.02387, 1.858), (-1.415, 0.02419, 1.735), (-1.427, 0.02456, 1.564), (-1.402, 0.02075, 1.864), (-1.427, 0.02095, 1.738), (-1.441, 0.02121, 1.566), (-1.282, 0.02644, 1.97), (-1.291, 0.02387, 1.997), (-1.296, 0.02075, 2.009), (-1.2, 0.02698, 1.997), (-1.203, 0.02419, 2.027), (-1.206, 0.02095, 2.042), (-1.082, 0.02752, 2.009), (-1.083, 0.02456, 2.042), (-1.085, 0.02121, 2.059), (1.336, 0.02616, 1.922), (1.352, 0.02372, 1.943), (1.36, 0.02067, 1.952), (1.282, 0.02644, 1.97), (1.2, 0.02698, 1.997), (1.082, 0.02752, 2.009), (1.291, 0.02387, 1.997), (1.203, 0.02419, 2.027), (1.083, 0.02456, 2.042), (1.296, 0.02075, 2.009), (1.206, 0.02095, 2.042), (1.085, 0.02121, 2.059), (1.371, 0.02644, 1.846), (1.391, 0.02387, 1.858), (1.402, 0.02075, 1.864), (1.391, 0.02698, 1.731), (1.415, 0.02419, 1.735), (1.427, 0.02095, 1.738), (1.402, 0.02752, 1.563), (1.427, 0.02456, 1.564), (1.441, 0.02121, 1.566), (1.336, 0.02616, -1.922), (1.352, 0.02372, -1.943), (1.36, 0.02067, -1.952), (1.371, 0.02644, -1.846), (1.391, 0.02698, -1.731), (1.402, 0.02752, -1.563), (1.391, 0.02387, -1.858), (1.415, 0.02419, -1.735), (1.427, 0.02456, -1.564), (1.402, 0.02075, -1.864), (1.427, 0.02095, -1.738), (1.441, 0.02121, -1.566), (1.282, 0.02644, -1.97), (1.291, 0.02387, -1.997), (1.296, 0.02075, -2.009), (1.2, 0.02698, -1.997), (1.203, 0.02419, -2.027), (1.206, 0.02095, -2.042), (1.082, 0.02752, -2.009), (1.083, 0.02456, -2.042), (1.085, 0.02121, -2.059), (-1.37, 1.867e-07, -1.964), (-1.304, 3.734e-07, -2.024), (-1.212, 3.734e-07, -2.06), (-1.089, 3.734e-07, -2.08), (-1.37, 0.004523, -1.963), (-1.369, 0.008948, -1.962), (-1.367, 0.01318, -1.96), (-1.416, 1.867e-07, -1.873), (-1.444, 1.867e-07, -1.744), (-1.461, 1.867e-07, -1.571), (-1.304, 0.004534, -2.023), (-1.303, 0.008973, -2.021), (-1.301, 0.01322, -2.018), (-1.212, 0.004561, -2.059), (-1.211, 0.00903, -2.057), (-1.21, 0.01331, -2.054), (-1.089, 0.004596, -2.079), (-1.089, 0.009103, -2.076), (-1.088, 0.01343, -2.072), (-1.415, 0.004534, -1.873), (-1.443, 0.004561, -1.744), (-1.46, 0.004595, -1.571), (-1.413, 0.008973, -1.872), (-1.441, 0.00903, -1.743), (-1.458, 0.009103, -1.57), (-1.411, 0.01322, -1.87), (-1.438, 0.01331, -1.742), (-1.454, 0.01343, -1.569), (-1.416, 0.02883, 2.235e-08), (-1.444, 0.02554, 2.235e-08), (-1.461, 0.02193, 2.235e-08), (-1.415, 0.02878, 0.3722), (-1.443, 0.0255, 0.3724), (-1.46, 0.0219, 0.3726), (-1.413, 0.02862, 0.7295), (-1.441, 0.02538, 0.7299), (-1.458, 0.02181, 0.7304), (-1.411, 0.02836, 1.057), (-1.438, 0.02519, 1.058), (-1.454, 0.02167, 1.058), (-1.415, 0.02878, -0.3722), (-1.413, 0.02862, -0.7295), (-1.411, 0.02836, -1.057), (-1.443, 0.0255, -0.3724), (-1.441, 0.02538, -0.7299), (-1.438, 0.02519, -1.058), (-1.46, 0.0219, -0.3726), (-1.458, 0.02181, -0.7304), (-1.454, 0.02167, -1.058), (-1.37, -1.867e-07, 1.964), (-1.304, -3.734e-07, 2.024), (-1.212, -3.734e-07, 2.06), (-1.089, -3.734e-07, 2.08), (-1.416, -1.867e-07, 1.873), (-1.444, -1.867e-07, 1.744), (-1.461, -1.867e-07, 1.571), (-1.37, 0.004522, 1.963), (-1.369, 0.008948, 1.962), (-1.367, 0.01318, 1.96), (-1.304, 0.004534, 2.023), (-1.212, 0.004561, 2.059), (-1.089, 0.004595, 2.079), (-1.303, 0.008972, 2.021), (-1.211, 0.009029, 2.057), (-1.089, 0.009102, 2.076), (-1.301, 0.01322, 2.018), (-1.21, 0.01331, 2.054), (-1.088, 0.01343, 2.072), (-1.415, 0.004534, 1.873), (-1.413, 0.008972, 1.872), (-1.411, 0.01322, 1.87), (-1.443, 0.004561, 1.744), (-1.441, 0.009029, 1.743), (-1.438, 0.01331, 1.742), (-1.46, 0.004595, 1.571), (-1.458, 0.009102, 1.57), (-1.454, 0.01343, 1.569), (-6.007e-09, 0.02883, 2.024), (-6.007e-09, 0.02554, 2.06), (-6.007e-09, 0.02193, 2.08), (0.2568, 0.02878, 2.023), (0.257, 0.0255, 2.059), (0.2572, 0.0219, 2.079), (0.5035, 0.02862, 2.021), (0.5039, 0.02538, 2.057), (0.5043, 0.02181, 2.076), (0.73, 0.02836, 2.018), (0.7306, 0.02519, 2.054), (0.7314, 0.02167, 2.072), (-0.2568, 0.02878, 2.023), (-0.5035, 0.02862, 2.021), (-0.73, 0.02836, 2.018), (-0.257, 0.0255, 2.059), (-0.5039, 0.02538, 2.057), (-0.7306, 0.02519, 2.054), (-0.2572, 0.0219, 2.079), (-0.5043, 0.02181, 2.076), (-0.7314, 0.02167, 2.072), (1.37, -1.867e-07, 1.964), (1.416, -1.867e-07, 1.873), (1.444, -1.867e-07, 1.744), (1.461, -1.867e-07, 1.571), (1.304, -3.734e-07, 2.024), (1.212, -3.734e-07, 2.06), (1.089, -3.734e-07, 2.08), (1.37, 0.004522, 1.963), (1.369, 0.008948, 1.962), (1.367, 0.01318, 1.96), (1.415, 0.004534, 1.873), (1.443, 0.004561, 1.744), (1.46, 0.004595, 1.571), (1.413, 0.008972, 1.872), (1.441, 0.009029, 1.743), (1.458, 0.009102, 1.57), (1.411, 0.01322, 1.87), (1.438, 0.01331, 1.742), (1.454, 0.01343, 1.569), (1.304, 0.004534, 2.023), (1.303, 0.008972, 2.021), (1.301, 0.01322, 2.018), (1.212, 0.004561, 2.059), (1.211, 0.009029, 2.057), (1.21, 0.01331, 2.054), (1.089, 0.004595, 2.079), (1.089, 0.009102, 2.076), (1.088, 0.01343, 2.072), (1.416, 0.02883, 2.235e-08), (1.444, 0.02554, 2.235e-08), (1.461, 0.02193, 2.235e-08), (1.415, 0.02878, -0.3722), (1.443, 0.0255, -0.3724), (1.46, 0.0219, -0.3726), (1.413, 0.02862, -0.7295), (1.441, 0.02538, -0.7299), (1.458, 0.02181, -0.7304), (1.411, 0.02836, -1.057), (1.438, 0.02519, -1.058), (1.454, 0.02167, -1.058), (1.415, 0.02878, 0.3722), (1.413, 0.02862, 0.7295), (1.411, 0.02836, 1.057), (1.443, 0.0255, 0.3724), (1.441, 0.02538, 0.7299), (1.438, 0.02519, 1.058), (1.46, 0.0219, 0.3726), (1.458, 0.02181, 0.7304), (1.454, 0.02167, 1.058), (1.37, 1.867e-07, -1.964), (1.304, 3.734e-07, -2.024), (1.212, 3.734e-07, -2.06), (1.089, 3.734e-07, -2.08), (1.416, 1.867e-07, -1.873), (1.444, 1.867e-07, -1.744), (1.461, 1.867e-07, -1.571), (1.37, 0.004523, -1.963), (1.369, 0.008948, -1.962), (1.367, 0.01318, -1.96), (1.304, 0.004534, -2.023), (1.212, 0.004561, -2.059), (1.089, 0.004596, -2.079), (1.303, 0.008973, -2.021), (1.211, 0.00903, -2.057), (1.089, 0.009103, -2.076), (1.301, 0.01322, -2.018), (1.21, 0.01331, -2.054), (1.088, 0.01343, -2.072), (1.415, 0.004534, -1.873), (1.413, 0.008973, -1.872), (1.411, 0.01322, -1.87), (1.443, 0.004561, -1.744), (1.441, 0.00903, -1.743), (1.438, 0.01331, -1.742), (1.46, 0.004595, -1.571), (1.458, 0.009103, -1.57), (1.454, 0.01343, -1.569), (-6.007e-09, 0.02883, -2.024), (-6.007e-09, 0.02554, -2.06), (-6.007e-09, 0.02193, -2.08), (-0.2568, 0.02878, -2.023), (-0.257, 0.0255, -2.059), (-0.2572, 0.0219, -2.079), (-0.5035, 0.02862, -2.021), (-0.5039, 0.02538, -2.057), (-0.5043, 0.02181, -2.076), (-0.73, 0.02836, -2.018), (-0.7306, 0.02519, -2.054), (-0.7314, 0.02167, -2.072), (0.2568, 0.02878, -2.023), (0.5035, 0.02862, -2.021), (0.73, 0.02836, -2.018), (0.257, 0.0255, -2.059), (0.5039, 0.02538, -2.057), (0.7306, 0.02519, -2.054), (0.2572, 0.0219, -2.079), (0.5043, 0.02181, -2.076), (0.7314, 0.02167, -2.072), (-1.489, 1.978e-08, 2.086e-08), (-1.488, 0.004691, 2.119e-08), (-1.484, 0.009306, 2.142e-08), (-1.479, 0.01377, 2.142e-08), (-1.488, -4.668e-08, 0.3732), (-1.484, -9.336e-08, 0.7317), (-1.479, -1.867e-07, 1.061), (-1.488, 4.668e-08, -0.3732), (-1.484, 9.336e-08, -0.7317), (-1.479, 1.867e-07, -1.061), (-1.486, 0.004687, -0.3732), (-1.483, 0.009297, -0.3731), (-1.478, 0.01375, -0.373), (-1.483, 0.004676, -0.7316), (-1.48, 0.009273, -0.7315), (-1.475, 0.01371, -0.7312), (-1.478, 0.004657, -1.061), (-1.475, 0.009232, -1.06), (-1.47, 0.01365, -1.06), (-1.486, 0.004687, 0.3732), (-1.483, 0.004676, 0.7316), (-1.478, 0.004656, 1.061), (-1.483, 0.009297, 0.3731), (-1.48, 0.009273, 0.7315), (-1.475, 0.009232, 1.06), (-1.478, 0.01375, 0.373), (-1.475, 0.01371, 0.7312), (-1.47, 0.01365, 1.06), (-1.407, 0.02799, -1.34), (-1.433, 0.02491, -1.341), (-1.448, 0.02147, -1.342), (-1.448, 0.0175, -1.568), (-1.433, 0.01732, -1.74), (-1.407, 0.01718, -1.867), (-1.364, 0.01712, -1.957), (-1.299, 0.01718, -2.014), (-1.208, 0.01732, -2.049), (-1.086, 0.0175, -2.066), (-0.9282, 0.02147, -2.066), (-0.9271, 0.02491, -2.049), (-0.9262, 0.02799, -2.014), (-1.086, 0.0175, 2.066), (-1.208, 0.01732, 2.049), (-1.299, 0.01718, 2.014), (-1.364, 0.01712, 1.957), (-1.407, 0.01718, 1.867), (-1.433, 0.01732, 1.74), (-1.448, 0.0175, 1.568), (-1.448, 0.02147, 1.342), (-1.433, 0.02491, 1.341), (-1.407, 0.02799, 1.34), (-0.9262, 0.02799, 2.014), (-0.9271, 0.02491, 2.049), (-0.9282, 0.02147, 2.066), (1.448, 0.0175, 1.568), (1.433, 0.01732, 1.74), (1.407, 0.01718, 1.867), (1.364, 0.01712, 1.957), (1.299, 0.01718, 2.014), (1.208, 0.01732, 2.049), (1.086, 0.0175, 2.066), (0.9282, 0.02147, 2.066), (0.9271, 0.02491, 2.049), (0.9262, 0.02799, 2.014), (1.407, 0.02799, 1.34), (1.433, 0.02491, 1.341), (1.448, 0.02147, 1.342), (1.086, 0.0175, -2.066), (1.208, 0.01732, -2.049), (1.299, 0.01718, -2.014), (1.364, 0.01712, -1.957), (1.407, 0.01718, -1.867), (1.433, 0.01732, -1.74), (1.448, 0.0175, -1.568), (1.448, 0.02147, -1.342), (1.433, 0.02491, -1.341), (1.407, 0.02799, -1.34), (0.9262, 0.02799, -2.014), (0.9271, 0.02491, -2.049), (0.9282, 0.02147, -2.066), (-0.9314, 3.734e-07, -2.09), (-0.9313, 0.00463, -2.089), (-0.9309, 0.009176, -2.086), (-0.9302, 0.01355, -2.081), (-1.463, 0.01355, -1.344), (-1.467, 0.009176, -1.345), (-1.47, 0.00463, -1.345), (-1.471, 1.867e-07, -1.345), (-1.463, 0.01782, 1.059), (-1.467, 0.01792, 0.7308), (-1.47, 0.01798, 0.3728), (-1.471, 0.018, 2.142e-08), (-1.47, 0.01798, -0.3728), (-1.467, 0.01792, -0.7308), (-1.463, 0.01782, -1.059), (-0.9302, 0.01355, 2.081), (-0.9309, 0.009175, 2.086), (-0.9313, 0.00463, 2.089), (-0.9314, -3.734e-07, 2.09), (-1.471, -1.867e-07, 1.345), (-1.47, 0.00463, 1.345), (-1.467, 0.009175, 1.345), (-1.463, 0.01355, 1.344), (0.7321, 0.01782, 2.081), (0.5048, 0.01792, 2.086), (0.2574, 0.01798, 2.089), (-6.007e-09, 0.018, 2.09), (-0.2574, 0.01798, 2.089), (-0.5048, 0.01792, 2.086), (-0.7321, 0.01782, 2.081), (1.463, 0.01355, 1.344), (1.467, 0.009175, 1.345), (1.47, 0.00463, 1.345), (1.471, -1.867e-07, 1.345), (0.9314, -3.734e-07, 2.09), (0.9313, 0.00463, 2.089), (0.9309, 0.009175, 2.086), (0.9302, 0.01355, 2.081), (1.463, 0.01782, -1.059), (1.467, 0.01792, -0.7308), (1.47, 0.01798, -0.3728), (1.471, 0.018, 2.142e-08), (1.47, 0.01798, 0.3728), (1.467, 0.01792, 0.7308), (1.463, 0.01782, 1.059), (0.9302, 0.01355, -2.081), (0.9309, 0.009176, -2.086), (0.9313, 0.00463, -2.089), (0.9314, 3.734e-07, -2.09), (1.471, 1.867e-07, -1.345), (1.47, 0.00463, -1.345), (1.467, 0.009176, -1.345), (1.463, 0.01355, -1.344), (-0.7321, 0.01782, -2.081), (-0.5048, 0.01792, -2.086), (-0.2574, 0.01798, -2.089), (-6.007e-09, 0.018, -2.09), (0.2574, 0.01798, -2.089), (0.5048, 0.01792, -2.086), (0.7321, 0.01782, -2.081), (-1.456, 0.01768, -1.343), (-0.9294, 0.01768, -2.075), (-1.456, 0.01768, 1.343), (-0.9294, 0.01768, 2.075), (0.9294, 0.01768, 2.075), (1.456, 0.01768, 1.343), (1.456, 0.01768, -1.343), (0.9294, 0.01768, -2.075)], [], [(0, 7, 10, 1), (1, 10, 11, 2), (2, 11, 12, 3), (3, 12, 486, 485), (7, 8, 13, 10), (10, 13, 14, 11), (11, 14, 15, 12), (12, 15, 487, 486), (8, 9, 16, 13), (13, 16, 17, 14), (14, 17, 18, 15), (15, 18, 488, 487), (9, 477, 476, 16), (16, 476, 475, 17), (17, 475, 474, 18), (18, 474, 509, 488), (0, 1, 19, 4), (4, 19, 20, 5), (5, 20, 21, 6), (6, 21, 494, 493), (1, 2, 22, 19), (19, 22, 23, 20), (20, 23, 24, 21), (21, 24, 495, 494), (2, 3, 25, 22), (22, 25, 26, 23), (23, 26, 27, 24), (24, 27, 496, 495), (3, 485, 484, 25), (25, 484, 483, 26), (26, 483, 482, 27), (27, 482, 510, 496), (28, 35, 38, 29), (29, 38, 39, 30), (30, 39, 40, 31), (31, 40, 471, 470), (35, 36, 41, 38), (38, 41, 42, 39), (39, 42, 43, 40), (40, 43, 472, 471), (36, 37, 44, 41), (41, 44, 45, 42), (42, 45, 46, 43), (43, 46, 473, 472), (37, 462, 461, 44), (44, 461, 460, 45), (45, 460, 459, 46), (46, 459, 507, 473), (28, 29, 47, 32), (32, 47, 48, 33), (33, 48, 49, 34), (34, 49, 479, 478), (29, 30, 50, 47), (47, 50, 51, 48), (48, 51, 52, 49), (49, 52, 480, 479), (30, 31, 53, 50), (50, 53, 54, 51), (51, 54, 55, 52), (52, 55, 481, 480), (31, 470, 469, 53), (53, 469, 468, 54), (54, 468, 467, 55), (55, 467, 508, 481), (56, 63, 66, 57), (57, 66, 67, 58), (58, 67, 68, 59), (59, 68, 501, 500), (63, 64, 69, 66), (66, 69, 70, 67), (67, 70, 71, 68), (68, 71, 502, 501), (64, 65, 72, 69), (69, 72, 73, 70), (70, 73, 74, 71), (71, 74, 503, 502), (65, 492, 491, 72), (72, 491, 490, 73), (73, 490, 489, 74), (74, 489, 511, 503), (56, 57, 75, 60), (60, 75, 76, 61), (61, 76, 77, 62), (62, 77, 445, 444), (57, 58, 78, 75), (75, 78, 79, 76), (76, 79, 80, 77), (77, 80, 446, 445), (58, 59, 81, 78), (78, 81, 82, 79), (79, 82, 83, 80), (80, 83, 447, 446), (59, 500, 499, 81), (81, 499, 498, 82), (82, 498, 497, 83), (83, 497, 505, 447), (84, 87, 88, 85), (85, 88, 89, 86), (86, 89, 397, 398), (87, 90, 91, 88), (88, 91, 92, 89), (89, 92, 396, 397), (90, 93, 94, 91), (91, 94, 95, 92), (92, 95, 395, 396), (93, 392, 393, 94), (94, 393, 394, 95), (95, 394, 504, 395), (84, 85, 99, 96), (96, 99, 100, 97), (97, 100, 101, 98), (98, 101, 403, 404), (85, 86, 102, 99), (99, 102, 103, 100), (100, 103, 104, 101), (101, 104, 402, 403), (86, 398, 399, 102), (102, 399, 400, 103), (103, 400, 401, 104), (104, 401, 505, 402), (105, 106, 111, 108), (108, 111, 112, 109), (109, 112, 113, 110), (110, 113, 413, 414), (106, 107, 114, 111), (111, 114, 115, 112), (112, 115, 116, 113), (113, 116, 412, 413), (107, 408, 409, 114), (114, 409, 410, 115), (115, 410, 411, 116), (116, 411, 506, 412), (105, 117, 118, 106), (106, 118, 119, 107), (107, 119, 407, 408), (117, 120, 121, 118), (118, 121, 122, 119), (119, 122, 406, 407), (120, 123, 124, 121), (121, 124, 125, 122), (122, 125, 405, 406), (123, 415, 416, 124), (124, 416, 417, 125), (125, 417, 507, 405), (126, 127, 132, 129), (129, 132, 133, 130), (130, 133, 134, 131), (131, 134, 426, 427), (127, 128, 135, 132), (132, 135, 136, 133), (133, 136, 137, 134), (134, 137, 425, 426), (128, 421, 422, 135), (135, 422, 423, 136), (136, 423, 424, 137), (137, 424, 508, 425), (126, 138, 139, 127), (127, 139, 140, 128), (128, 140, 420, 421), (138, 141, 142, 139), (139, 142, 143, 140), (140, 143, 419, 420), (141, 144, 145, 142), (142, 145, 146, 143), (143, 146, 418, 419), (144, 428, 429, 145), (145, 429, 430, 146), (146, 430, 509, 418), (147, 148, 153, 150), (150, 153, 154, 151), (151, 154, 155, 152), (152, 155, 439, 440), (148, 149, 156, 153), (153, 156, 157, 154), (154, 157, 158, 155), (155, 158, 438, 439), (149, 434, 435, 156), (156, 435, 436, 157), (157, 436, 437, 158), (158, 437, 510, 438), (147, 159, 160, 148), (148, 160, 161, 149), (149, 161, 433, 434), (159, 162, 163, 160), (160, 163, 164, 161), (161, 164, 432, 433), (162, 165, 166, 163), (163, 166, 167, 164), (164, 167, 431, 432), (165, 441, 442, 166), (166, 442, 443, 167), (167, 443, 511, 431), (168, 169, 178, 172), (172, 178, 179, 173), (173, 179, 180, 174), (174, 180, 399, 398), (169, 170, 181, 178), (178, 181, 182, 179), (179, 182, 183, 180), (180, 183, 400, 399), (170, 171, 184, 181), (181, 184, 185, 182), (182, 185, 186, 183), (183, 186, 401, 400), (171, 444, 445, 184), (184, 445, 446, 185), (185, 446, 447, 186), (186, 447, 505, 401), (168, 172, 187, 175), (175, 187, 188, 176), (176, 188, 189, 177), (177, 189, 450, 451), (172, 173, 190, 187), (187, 190, 191, 188), (188, 191, 192, 189), (189, 192, 449, 450), (173, 174, 193, 190), (190, 193, 194, 191), (191, 194, 195, 192), (192, 195, 448, 449), (174, 398, 397, 193), (193, 397, 396, 194), (194, 396, 395, 195), (195, 395, 504, 448), (196, 199, 200, 197), (197, 200, 201, 198), (198, 201, 454, 455), (199, 202, 203, 200), (200, 203, 204, 201), (201, 204, 453, 454), (202, 205, 206, 203), (203, 206, 207, 204), (204, 207, 452, 453), (205, 414, 413, 206), (206, 413, 412, 207), (207, 412, 506, 452), (196, 197, 211, 208), (208, 211, 212, 209), (209, 212, 213, 210), (210, 213, 393, 392), (197, 198, 214, 211), (211, 214, 215, 212), (212, 215, 216, 213), (213, 216, 394, 393), (198, 455, 456, 214), (214, 456, 457, 215), (215, 457, 458, 216), (216, 458, 504, 394), (217, 224, 227, 218), (218, 227, 228, 219), (219, 228, 229, 220), (220, 229, 461, 462), (224, 225, 230, 227), (227, 230, 231, 228), (228, 231, 232, 229), (229, 232, 460, 461), (225, 226, 233, 230), (230, 233, 234, 231), (231, 234, 235, 232), (232, 235, 459, 460), (226, 408, 407, 233), (233, 407, 406, 234), (234, 406, 405, 235), (235, 405, 507, 459), (217, 221, 236, 224), (224, 236, 237, 225), (225, 237, 238, 226), (226, 238, 409, 408), (221, 222, 239, 236), (236, 239, 240, 237), (237, 240, 241, 238), (238, 241, 410, 409), (222, 223, 242, 239), (239, 242, 243, 240), (240, 243, 244, 241), (241, 244, 411, 410), (223, 463, 464, 242), (242, 464, 465, 243), (243, 465, 466, 244), (244, 466, 506, 411), (245, 248, 249, 246), (246, 249, 250, 247), (247, 250, 469, 470), (248, 251, 252, 249), (249, 252, 253, 250), (250, 253, 468, 469), (251, 254, 255, 252), (252, 255, 256, 253), (253, 256, 467, 468), (254, 427, 426, 255), (255, 426, 425, 256), (256, 425, 508, 467), (245, 246, 260, 257), (257, 260, 261, 258), (258, 261, 262, 259), (259, 262, 416, 415), (246, 247, 263, 260), (260, 263, 264, 261), (261, 264, 265, 262), (262, 265, 417, 416), (247, 470, 471, 263), (263, 471, 472, 264), (264, 472, 473, 265), (265, 473, 507, 417), (266, 273, 276, 267), (267, 276, 277, 268), (268, 277, 278, 269), (269, 278, 476, 477), (273, 274, 279, 276), (276, 279, 280, 277), (277, 280, 281, 278), (278, 281, 475, 476), (274, 275, 282, 279), (279, 282, 283, 280), (280, 283, 284, 281), (281, 284, 474, 475), (275, 421, 420, 282), (282, 420, 419, 283), (283, 419, 418, 284), (284, 418, 509, 474), (266, 270, 285, 273), (273, 285, 286, 274), (274, 286, 287, 275), (275, 287, 422, 421), (270, 271, 288, 285), (285, 288, 289, 286), (286, 289, 290, 287), (287, 290, 423, 422), (271, 272, 291, 288), (288, 291, 292, 289), (289, 292, 293, 290), (290, 293, 424, 423), (272, 478, 479, 291), (291, 479, 480, 292), (292, 480, 481, 293), (293, 481, 508, 424), (294, 297, 298, 295), (295, 298, 299, 296), (296, 299, 484, 485), (297, 300, 301, 298), (298, 301, 302, 299), (299, 302, 483, 484), (300, 303, 304, 301), (301, 304, 305, 302), (302, 305, 482, 483), (303, 440, 439, 304), (304, 439, 438, 305), (305, 438, 510, 482), (294, 295, 309, 306), (306, 309, 310, 307), (307, 310, 311, 308), (308, 311, 429, 428), (295, 296, 312, 309), (309, 312, 313, 310), (310, 313, 314, 311), (311, 314, 430, 429), (296, 485, 486, 312), (312, 486, 487, 313), (313, 487, 488, 314), (314, 488, 509, 430), (315, 322, 325, 316), (316, 325, 326, 317), (317, 326, 327, 318), (318, 327, 491, 492), (322, 323, 328, 325), (325, 328, 329, 326), (326, 329, 330, 327), (327, 330, 490, 491), (323, 324, 331, 328), (328, 331, 332, 329), (329, 332, 333, 330), (330, 333, 489, 490), (324, 434, 433, 331), (331, 433, 432, 332), (332, 432, 431, 333), (333, 431, 511, 489), (315, 319, 334, 322), (322, 334, 335, 323), (323, 335, 336, 324), (324, 336, 435, 434), (319, 320, 337, 334), (334, 337, 338, 335), (335, 338, 339, 336), (336, 339, 436, 435), (320, 321, 340, 337), (337, 340, 341, 338), (338, 341, 342, 339), (339, 342, 437, 436), (321, 493, 494, 340), (340, 494, 495, 341), (341, 495, 496, 342), (342, 496, 510, 437), (84, 96, 97, 98, 404, 352, 349, 346, 343, 355, 356, 357, 441, 165, 162, 159, 147, 150, 151, 152, 440, 303, 300, 297, 294, 306, 307, 308, 428, 144, 141, 138, 126, 129, 130, 131, 427, 254, 251, 248, 245, 257, 258, 259, 415, 123, 120, 117, 105, 108, 109, 110, 414, 205, 202, 199, 196, 208, 209, 210, 392, 93, 90, 87), (343, 346, 347, 344), (344, 347, 348, 345), (345, 348, 499, 500), (346, 349, 350, 347), (347, 350, 351, 348), (348, 351, 498, 499), (349, 352, 353, 350), (350, 353, 354, 351), (351, 354, 497, 498), (352, 404, 403, 353), (353, 403, 402, 354), (354, 402, 505, 497), (343, 344, 358, 355), (355, 358, 359, 356), (356, 359, 360, 357), (357, 360, 442, 441), (344, 345, 361, 358), (358, 361, 362, 359), (359, 362, 363, 360), (360, 363, 443, 442), (345, 500, 501, 361), (361, 501, 502, 362), (362, 502, 503, 363), (363, 503, 511, 443), (364, 371, 374, 365), (365, 374, 375, 366), (366, 375, 376, 367), (367, 376, 456, 455), (371, 372, 377, 374), (374, 377, 378, 375), (375, 378, 379, 376), (376, 379, 457, 456), (372, 373, 380, 377), (377, 380, 381, 378), (378, 381, 382, 379), (379, 382, 458, 457), (373, 451, 450, 380), (380, 450, 449, 381), (381, 449, 448, 382), (382, 448, 504, 458), (364, 365, 383, 368), (368, 383, 384, 369), (369, 384, 385, 370), (370, 385, 464, 463), (365, 366, 386, 383), (383, 386, 387, 384), (384, 387, 388, 385), (385, 388, 465, 464), (366, 367, 389, 386), (386, 389, 390, 387), (387, 390, 391, 388), (388, 391, 466, 465), (367, 455, 454, 389), (389, 454, 453, 390), (390, 453, 452, 391), (391, 452, 506, 466)])
_uv = me_cube_001.uv_layers.new(name='UVMap')
_uv.uv.foreach_set('vector', [0.9944, 0.4985, 0.9943, 0.5963, 0.995, 0.593, 0.9951, 0.497, 0.9951, 0.497, 0.995, 0.593, 0.9957, 0.5909, 0.9957, 0.495, 0.9957, 0.495, 0.9957, 0.5909, 0.9963, 0.5896, 0.9964, 0.4927, 0.9964, 0.4927, 0.9963, 0.5896, 0.997, 0.5888, 0.997, 0.4903, 0.9943, 0.5963, 0.9942, 0.6893, 0.9949, 0.6841, 0.995, 0.593, 0.995, 0.593, 0.9949, 0.6841, 0.9955, 0.6814, 0.9957, 0.5909, 0.9957, 0.5909, 0.9955, 0.6814, 0.9962, 0.6805, 0.9963, 0.5896, 0.9963, 0.5896, 0.9962, 0.6805, 0.9968, 0.6805, 0.997, 0.5888, 0.9942, 0.6893, 0.994, 0.7732, 0.9947, 0.7664, 0.9949, 0.6841, 0.9949, 0.6841, 0.9947, 0.7664, 0.9953, 0.7631, 0.9955, 0.6814, 0.9955, 0.6814, 0.9953, 0.7631, 0.996, 0.7623, 0.9962, 0.6805, 0.9962, 0.6805, 0.996, 0.7623, 0.9966, 0.7626, 0.9968, 0.6805, 0.994, 0.7732, 0.9937, 0.8436, 0.9944, 0.8362, 0.9947, 0.7664, 0.9947, 0.7664, 0.9944, 0.8362, 0.9951, 0.8327, 0.9953, 0.7631, 0.9953, 0.7631, 0.9951, 0.8327, 0.9957, 0.8318, 0.996, 0.7623, 0.996, 0.7623, 0.9957, 0.8318, 0.9963, 0.8322, 0.9966, 0.7626, 0.9944, 0.4985, 0.9951, 0.497, 0.995, 0.3997, 0.9944, 0.4, 0.9944, 0.4, 0.995, 0.3997, 0.995, 0.3063, 0.9943, 0.3058, 0.9943, 0.3058, 0.995, 0.3063, 0.9948, 0.2215, 0.9941, 0.2208, 0.9941, 0.2208, 0.9948, 0.2215, 0.9945, 0.1505, 0.9938, 0.1497, 0.9951, 0.497, 0.9957, 0.495, 0.9957, 0.3971, 0.995, 0.3997, 0.995, 0.3997, 0.9957, 0.3971, 0.9957, 0.3021, 0.995, 0.3063, 0.995, 0.3063, 0.9957, 0.3021, 0.9955, 0.215, 0.9948, 0.2215, 0.9948, 0.2215, 0.9955, 0.215, 0.9953, 0.1425, 0.9945, 0.1505, 0.9957, 0.495, 0.9964, 0.4927, 0.9964, 0.3929, 0.9957, 0.3971, 0.9957, 0.3971, 0.9964, 0.3929, 0.9964, 0.2943, 0.9957, 0.3021, 0.9957, 0.3021, 0.9964, 0.2943, 0.9963, 0.201, 0.9955, 0.215, 0.9955, 0.215, 0.9963, 0.201, 0.9961, 0.1247, 0.9953, 0.1425, 0.9964, 0.4927, 0.997, 0.4903, 0.9971, 0.388, 0.9964, 0.3929, 0.9964, 0.3929, 0.9971, 0.388, 0.9971, 0.2847, 0.9964, 0.2943, 0.9964, 0.2943, 0.9971, 0.2847, 0.997, 0.1832, 0.9963, 0.201, 0.9963, 0.201, 0.997, 0.1832, 0.997, 0.08653, 0.9961, 0.1247, 0.503, 0.9945, 0.4092, 0.9944, 0.4094, 0.9951, 0.5036, 0.9951, 0.5036, 0.9951, 0.4094, 0.9951, 0.4098, 0.9957, 0.5051, 0.9958, 0.5051, 0.9958, 0.4098, 0.9957, 0.4106, 0.9964, 0.5072, 0.9964, 0.5072, 0.9964, 0.4106, 0.9964, 0.4114, 0.997, 0.5096, 0.9971, 0.4092, 0.9944, 0.3202, 0.9944, 0.32, 0.995, 0.4094, 0.9951, 0.4094, 0.9951, 0.32, 0.995, 0.3199, 0.9956, 0.4098, 0.9957, 0.4098, 0.9957, 0.3199, 0.9956, 0.3199, 0.9963, 0.4106, 0.9964, 0.4106, 0.9964, 0.3199, 0.9963, 0.3199, 0.9969, 0.4114, 0.997, 0.3202, 0.9944, 0.2393, 0.9942, 0.239, 0.9949, 0.32, 0.995, 0.32, 0.995, 0.239, 0.9949, 0.2387, 0.9955, 0.3199, 0.9956, 0.3199, 0.9956, 0.2387, 0.9955, 0.2383, 0.9961, 0.3199, 0.9963, 0.3199, 0.9963, 0.2383, 0.9961, 0.238, 0.9968, 0.3199, 0.9969, 0.2393, 0.9942, 0.1702, 0.994, 0.1698, 0.9947, 0.239, 0.9949, 0.239, 0.9949, 0.1698, 0.9947, 0.1693, 0.9953, 0.2387, 0.9955, 0.2387, 0.9955, 0.1693, 0.9953, 0.1689, 0.9959, 0.2383, 0.9961, 0.2383, 0.9961, 0.1689, 0.9959, 0.1685, 0.9966, 0.238, 0.9968, 0.503, 0.9945, 0.5036, 0.9951, 0.5993, 0.9951, 0.5979, 0.9945, 0.5979, 0.9945, 0.5993, 0.9951, 0.6915, 0.9951, 0.6894, 0.9944, 0.6894, 0.9944, 0.6915, 0.9951, 0.7754, 0.9949, 0.7726, 0.9943, 0.7726, 0.9943, 0.7754, 0.9949, 0.8461, 0.9948, 0.8429, 0.9941, 0.5036, 0.9951, 0.5051, 0.9958, 0.6024, 0.9958, 0.5993, 0.9951, 0.5993, 0.9951, 0.6024, 0.9958, 0.6969, 0.9957, 0.6915, 0.9951, 0.6915, 0.9951, 0.6969, 0.9957, 0.7838, 0.9956, 0.7754, 0.9949, 0.7754, 0.9949, 0.7838, 0.9956, 0.8561, 0.9955, 0.8461, 0.9948, 0.5051, 0.9958, 0.5072, 0.9964, 0.6068, 0.9965, 0.6024, 0.9958, 0.6024, 0.9958, 0.6068, 0.9965, 0.7052, 0.9964, 0.6969, 0.9957, 0.6969, 0.9957, 0.7052, 0.9964, 0.7983, 0.9964, 0.7838, 0.9956, 0.7838, 0.9956, 0.7983, 0.9964, 0.8745, 0.9962, 0.8561, 0.9955, 0.5072, 0.9964, 0.5096, 0.9971, 0.6117, 0.9971, 0.6068, 0.9965, 0.6068, 0.9965, 0.6117, 0.9971, 0.7148, 0.9971, 0.7052, 0.9964, 0.7052, 0.9964, 0.7148, 0.9971, 0.816, 0.9971, 0.7983, 0.9964, 0.7983, 0.9964, 0.816, 0.9971, 0.9125, 0.9971, 0.8745, 0.9962, 0.5, 0.005535, 0.592, 0.005563, 0.5921, 0.004923, 0.5, 0.004895, 0.5, 0.004895, 0.5921, 0.004923, 0.5922, 0.004282, 0.5, 0.004255, 0.5, 0.004255, 0.5922, 0.004282, 0.5923, 0.003642, 0.5, 0.003615, 0.5, 0.003615, 0.5923, 0.003642, 0.5924, 0.003002, 0.5, 0.002975, 0.592, 0.005563, 0.6801, 0.005645, 0.6804, 0.005005, 0.5921, 0.004923, 0.5921, 0.004923, 0.6804, 0.005005, 0.6806, 0.004365, 0.5922, 0.004282, 0.5922, 0.004282, 0.6806, 0.004365, 0.6808, 0.003725, 0.5923, 0.003642, 0.5923, 0.003642, 0.6808, 0.003725, 0.6811, 0.003084, 0.5924, 0.003002, 0.6801, 0.005645, 0.7607, 0.005782, 0.761, 0.005142, 0.6804, 0.005005, 0.6804, 0.005005, 0.761, 0.005142, 0.7613, 0.004502, 0.6806, 0.004365, 0.6806, 0.004365, 0.7613, 0.004502, 0.7617, 0.003862, 0.6808, 0.003725, 0.6808, 0.003725, 0.7617, 0.003862, 0.762, 0.003222, 0.6811, 0.003084, 0.7607, 0.005782, 0.8298, 0.005973, 0.8302, 0.005333, 0.761, 0.005142, 0.761, 0.005142, 0.8302, 0.005333, 0.8307, 0.004693, 0.7613, 0.004502, 0.7613, 0.004502, 0.8307, 0.004693, 0.8311, 0.004053, 0.7617, 0.003862, 0.7617, 0.003862, 0.8311, 0.004053, 0.8315, 0.003414, 0.762, 0.003222, 0.5, 0.005535, 0.5, 0.004895, 0.4079, 0.004923, 0.408, 0.005563, 0.408, 0.005563, 0.4079, 0.004923, 0.3196, 0.005005, 0.3199, 0.005645, 0.3199, 0.005645, 0.3196, 0.005005, 0.239, 0.005142, 0.2393, 0.005782, 0.2393, 0.005782, 0.239, 0.005142, 0.1698, 0.005333, 0.1702, 0.005973, 0.5, 0.004895, 0.5, 0.004255, 0.4078, 0.004282, 0.4079, 0.004923, 0.4079, 0.004923, 0.4078, 0.004282, 0.3194, 0.004365, 0.3196, 0.005005, 0.3196, 0.005005, 0.3194, 0.004365, 0.2387, 0.004502, 0.239, 0.005142, 0.239, 0.005142, 0.2387, 0.004502, 0.1693, 0.004693, 0.1698, 0.005333, 0.5, 0.004255, 0.5, 0.003615, 0.4077, 0.003642, 0.4078, 0.004282, 0.4078, 0.004282, 0.4077, 0.003642, 0.3192, 0.003725, 0.3194, 0.004365, 0.3194, 0.004365, 0.3192, 0.003725, 0.2383, 0.003862, 0.2387, 0.004502, 0.2387, 0.004502, 0.2383, 0.003862, 0.1689, 0.004053, 0.1693, 0.004693, 0.5, 0.003615, 0.5, 0.002975, 0.4076, 0.003002, 0.4077, 0.003642, 0.4077, 0.003642, 0.4076, 0.003002, 0.3189, 0.003084, 0.3192, 0.003725, 0.3192, 0.003725, 0.3189, 0.003084, 0.238, 0.003222, 0.2383, 0.003862, 0.2383, 0.003862, 0.238, 0.003222, 0.1685, 0.003414, 0.1689, 0.004053, 0.002071, 0.004263, 0.002043, 0.004474, 0.002303, 0.004585, 0.002312, 0.004329, 0.002312, 0.004329, 0.002303, 0.004585, 0.002583, 0.004687, 0.002577, 0.004398, 0.002577, 0.004398, 0.002583, 0.004687, 0.002873, 0.004784, 0.002855, 0.004469, 0.002043, 0.004474, 0.001976, 0.004666, 0.002274, 0.004811, 0.002303, 0.004585, 0.002303, 0.004585, 0.002274, 0.004811, 0.002583, 0.004931, 0.002583, 0.004687, 0.002583, 0.004687, 0.002583, 0.004931, 0.002899, 0.005038, 0.002873, 0.004784, 0.001976, 0.004666, 0.001896, 0.004856, 0.002234, 0.005017, 0.002274, 0.004811, 0.002274, 0.004811, 0.002234, 0.005017, 0.002582, 0.00513, 0.002583, 0.004931, 0.002583, 0.004931, 0.002582, 0.00513, 0.002935, 0.005217, 0.002899, 0.005038, 0.001896, 0.004856, 0.001808, 0.005047, 0.002189, 0.005213, 0.002234, 0.005017, 0.002234, 0.005017, 0.002189, 0.005213, 0.002581, 0.005305, 0.002582, 0.00513, 0.002582, 0.00513, 0.002581, 0.005305, 0.002984, 0.005311, 0.002935, 0.005217, 0.002071, 0.004263, 0.002312, 0.004329, 0.002289, 0.004036, 0.002035, 0.004015, 0.002035, 0.004015, 0.002289, 0.004036, 0.002245, 0.003712, 0.001959, 0.003733, 0.001959, 0.003733, 0.002245, 0.003712, 0.002189, 0.003368, 0.00187, 0.003424, 0.00187, 0.003424, 0.002189, 0.003368, 0.002128, 0.003013, 0.001774, 0.0031, 0.002312, 0.004329, 0.002577, 0.004398, 0.002562, 0.004067, 0.002289, 0.004036, 0.002289, 0.004036, 0.002562, 0.004067, 0.00254, 0.003704, 0.002245, 0.003712, 0.002245, 0.003712, 0.00254, 0.003704, 0.002513, 0.00332, 0.002189, 0.003368, 0.002189, 0.003368, 0.002513, 0.00332, 0.002483, 0.002925, 0.002128, 0.003013, 0.002577, 0.004398, 0.002855, 0.004469, 0.002845, 0.004104, 0.002562, 0.004067, 0.002562, 0.004067, 0.002845, 0.004104, 0.002839, 0.003703, 0.00254, 0.003704, 0.00254, 0.003704, 0.002839, 0.003703, 0.002838, 0.003276, 0.002513, 0.00332, 0.002513, 0.00332, 0.002838, 0.003276, 0.002838, 0.002838, 0.002483, 0.002925, 0.002071, 0.9957, 0.002312, 0.9957, 0.002303, 0.9954, 0.002043, 0.9955, 0.002043, 0.9955, 0.002303, 0.9954, 0.002274, 0.9952, 0.001976, 0.9953, 0.001976, 0.9953, 0.002274, 0.9952, 0.002234, 0.995, 0.001896, 0.9951, 0.001896, 0.9951, 0.002234, 0.995, 0.002189, 0.9948, 0.001808, 0.995, 0.002312, 0.9957, 0.002577, 0.9956, 0.002583, 0.9953, 0.002303, 0.9954, 0.002303, 0.9954, 0.002583, 0.9953, 0.002583, 0.9951, 0.002274, 0.9952, 0.002274, 0.9952, 0.002583, 0.9951, 0.002582, 0.9949, 0.002234, 0.995, 0.002234, 0.995, 0.002582, 0.9949, 0.002581, 0.9947, 0.002189, 0.9948, 0.002577, 0.9956, 0.002855, 0.9955, 0.002873, 0.9952, 0.002583, 0.9953, 0.002583, 0.9953, 0.002873, 0.9952, 0.002899, 0.995, 0.002583, 0.9951, 0.002583, 0.9951, 0.002899, 0.995, 0.002935, 0.9948, 0.002582, 0.9949, 0.002582, 0.9949, 0.002935, 0.9948, 0.002984, 0.9947, 0.002581, 0.9947, 0.002071, 0.9957, 0.002035, 0.996, 0.002289, 0.996, 0.002312, 0.9957, 0.002312, 0.9957, 0.002289, 0.996, 0.002562, 0.9959, 0.002577, 0.9956, 0.002577, 0.9956, 0.002562, 0.9959, 0.002845, 0.9959, 0.002855, 0.9955, 0.002035, 0.996, 0.001959, 0.9963, 0.002245, 0.9963, 0.002289, 0.996, 0.002289, 0.996, 0.002245, 0.9963, 0.00254, 0.9963, 0.002562, 0.9959, 0.002562, 0.9959, 0.00254, 0.9963, 0.002839, 0.9963, 0.002845, 0.9959, 0.001959, 0.9963, 0.00187, 0.9966, 0.002189, 0.9966, 0.002245, 0.9963, 0.002245, 0.9963, 0.002189, 0.9966, 0.002513, 0.9967, 0.00254, 0.9963, 0.00254, 0.9963, 0.002513, 0.9967, 0.002838, 0.9967, 0.002839, 0.9963, 0.00187, 0.9966, 0.001774, 0.9969, 0.002128, 0.997, 0.002189, 0.9966, 0.002189, 0.9966, 0.002128, 0.997, 0.002483, 0.9971, 0.002513, 0.9967, 0.002513, 0.9967, 0.002483, 0.9971, 0.002838, 0.9972, 0.002838, 0.9967, 0.9915, 0.9979, 0.9898, 0.9977, 0.9845, 0.9977, 0.9883, 0.998, 0.9883, 0.998, 0.9845, 0.9977, 0.9774, 0.9977, 0.9842, 0.998, 0.9842, 0.998, 0.9774, 0.9977, 0.9689, 0.9978, 0.9794, 0.9981, 0.9794, 0.9981, 0.9689, 0.9978, 0.9597, 0.9978, 0.9743, 0.9982, 0.9898, 0.9977, 0.9876, 0.9974, 0.9799, 0.9974, 0.9845, 0.9977, 0.9845, 0.9977, 0.9799, 0.9974, 0.9692, 0.9974, 0.9774, 0.9977, 0.9774, 0.9977, 0.9692, 0.9974, 0.9551, 0.9975, 0.9689, 0.9978, 0.9689, 0.9978, 0.9551, 0.9975, 0.9394, 0.9975, 0.9597, 0.9978, 0.9876, 0.9974, 0.9852, 0.9972, 0.9751, 0.9971, 0.9799, 0.9974, 0.9799, 0.9974, 0.9751, 0.9971, 0.9602, 0.9971, 0.9692, 0.9974, 0.9692, 0.9974, 0.9602, 0.9971, 0.9397, 0.9971, 0.9551, 0.9975, 0.9551, 0.9975, 0.9397, 0.9971, 0.9125, 0.9971, 0.9394, 0.9975, 0.9915, 0.9979, 0.9938, 0.998, 0.9932, 0.9977, 0.9898, 0.9977, 0.9898, 0.9977, 0.9932, 0.9977, 0.9924, 0.9974, 0.9876, 0.9974, 0.9876, 0.9974, 0.9924, 0.9974, 0.9915, 0.9972, 0.9852, 0.9972, 0.9938, 0.998, 0.9952, 0.998, 0.9952, 0.9978, 0.9932, 0.9977, 0.9932, 0.9977, 0.9952, 0.9978, 0.9951, 0.9975, 0.9924, 0.9974, 0.9924, 0.9974, 0.9951, 0.9975, 0.995, 0.9972, 0.9915, 0.9972, 0.9952, 0.998, 0.9959, 0.9981, 0.9961, 0.9978, 0.9952, 0.9978, 0.9952, 0.9978, 0.9961, 0.9978, 0.9963, 0.9975, 0.9951, 0.9975, 0.9951, 0.9975, 0.9963, 0.9975, 0.9965, 0.9972, 0.995, 0.9972, 0.9959, 0.9981, 0.9964, 0.9982, 0.9966, 0.9979, 0.9961, 0.9978, 0.9961, 0.9978, 0.9966, 0.9979, 0.9969, 0.9975, 0.9963, 0.9975, 0.9963, 0.9975, 0.9969, 0.9975, 0.9972, 0.9972, 0.9965, 0.9972, 0.9979, 0.007567, 0.9977, 0.009385, 0.9977, 0.0146, 0.998, 0.01071, 0.998, 0.01071, 0.9977, 0.0146, 0.9977, 0.02152, 0.998, 0.01468, 0.998, 0.01468, 0.9977, 0.02152, 0.9978, 0.02992, 0.9981, 0.01936, 0.9981, 0.01936, 0.9978, 0.02992, 0.9978, 0.03905, 0.9982, 0.02439, 0.9977, 0.009385, 0.9974, 0.01165, 0.9974, 0.01919, 0.9977, 0.0146, 0.9977, 0.0146, 0.9974, 0.01919, 0.9974, 0.02983, 0.9977, 0.02152, 0.9977, 0.02152, 0.9974, 0.02983, 0.9974, 0.04381, 0.9978, 0.02992, 0.9978, 0.02992, 0.9974, 0.04381, 0.9974, 0.05945, 0.9978, 0.03905, 0.9974, 0.01165, 0.9971, 0.01414, 0.9971, 0.02412, 0.9974, 0.01919, 0.9974, 0.01919, 0.9971, 0.02412, 0.9971, 0.03888, 0.9974, 0.02983, 0.9974, 0.02983, 0.9971, 0.03888, 0.997, 0.05936, 0.9974, 0.04381, 0.9974, 0.04381, 0.997, 0.05936, 0.997, 0.08653, 0.9974, 0.05945, 0.9979, 0.007567, 0.998, 0.005411, 0.9977, 0.006077, 0.9977, 0.009385, 0.9977, 0.009385, 0.9977, 0.006077, 0.9974, 0.006968, 0.9974, 0.01165, 0.9974, 0.01165, 0.9974, 0.006968, 0.9972, 0.007972, 0.9971, 0.01414, 0.998, 0.005411, 0.998, 0.004083, 0.9978, 0.004223, 0.9977, 0.006077, 0.9977, 0.006077, 0.9978, 0.004223, 0.9975, 0.004429, 0.9974, 0.006968, 0.9974, 0.006968, 0.9975, 0.004429, 0.9972, 0.00467, 0.9972, 0.007972, 0.998, 0.004083, 0.9981, 0.003424, 0.9978, 0.003368, 0.9978, 0.004223, 0.9978, 0.004223, 0.9978, 0.003368, 0.9975, 0.00332, 0.9975, 0.004429, 0.9975, 0.004429, 0.9975, 0.00332, 0.9972, 0.003276, 0.9972, 0.00467, 0.9981, 0.003424, 0.9982, 0.0031, 0.9979, 0.003013, 0.9978, 0.003368, 0.9978, 0.003368, 0.9979, 0.003013, 0.9975, 0.002925, 0.9975, 0.00332, 0.9975, 0.00332, 0.9975, 0.002925, 0.9972, 0.002838, 0.9972, 0.003276, 0.02699, 0.02331, 0.04658, 0.01329, 0.04599, 0.01145, 0.02636, 0.01967, 0.02636, 0.01967, 0.04599, 0.01145, 0.0454, 0.009247, 0.02573, 0.01513, 0.02573, 0.01513, 0.0454, 0.009247, 0.0448, 0.006805, 0.0251, 0.009986, 0.0251, 0.009986, 0.0448, 0.006805, 0.0442, 0.004242, 0.02446, 0.004538, 0.04658, 0.01329, 0.07572, 0.008122, 0.07517, 0.007183, 0.04599, 0.01145, 0.04599, 0.01145, 0.07517, 0.007183, 0.07462, 0.006153, 0.0454, 0.009247, 0.0454, 0.009247, 0.07462, 0.006153, 0.07407, 0.005063, 0.0448, 0.006805, 0.0448, 0.006805, 0.07407, 0.005063, 0.07351, 0.003943, 0.0442, 0.004242, 0.07572, 0.008122, 0.1163, 0.006219, 0.1158, 0.005579, 0.07517, 0.007183, 0.07517, 0.007183, 0.1158, 0.005579, 0.1153, 0.00494, 0.07462, 0.006153, 0.07462, 0.006153, 0.1153, 0.00494, 0.1148, 0.0043, 0.07407, 0.005063, 0.07407, 0.005063, 0.1148, 0.0043, 0.1143, 0.00366, 0.07351, 0.003943, 0.1163, 0.006219, 0.1702, 0.005973, 0.1698, 0.005333, 0.1158, 0.005579, 0.1158, 0.005579, 0.1698, 0.005333, 0.1693, 0.004693, 0.1153, 0.00494, 0.1153, 0.00494, 0.1693, 0.004693, 0.1689, 0.004053, 0.1148, 0.0043, 0.1148, 0.0043, 0.1689, 0.004053, 0.1685, 0.003414, 0.1143, 0.00366, 0.02699, 0.02331, 0.02636, 0.01967, 0.01438, 0.03317, 0.01503, 0.0398, 0.01503, 0.0398, 0.01438, 0.03317, 0.008166, 0.05565, 0.008839, 0.06557, 0.008839, 0.06557, 0.008166, 0.05565, 0.005831, 0.09084, 0.006514, 0.1034, 0.006514, 0.1034, 0.005831, 0.09084, 0.00549, 0.1424, 0.00617, 0.1562, 0.02636, 0.01967, 0.02573, 0.01513, 0.01372, 0.02472, 0.01438, 0.03317, 0.01438, 0.03317, 0.01372, 0.02472, 0.007476, 0.04195, 0.008166, 0.05565, 0.008166, 0.05565, 0.007476, 0.04195, 0.005114, 0.07076, 0.005831, 0.09084, 0.005831, 0.09084, 0.005114, 0.07076, 0.004772, 0.1191, 0.00549, 0.1424, 0.02573, 0.01513, 0.0251, 0.009986, 0.01305, 0.01507, 0.01372, 0.02472, 0.01372, 0.02472, 0.01305, 0.01507, 0.006768, 0.02445, 0.007476, 0.04195, 0.007476, 0.04195, 0.006768, 0.02445, 0.004347, 0.04053, 0.005114, 0.07076, 0.005114, 0.07076, 0.004347, 0.04053, 0.003991, 0.08165, 0.004772, 0.1191, 0.0251, 0.009986, 0.02446, 0.004538, 0.01238, 0.004812, 0.01305, 0.01507, 0.01305, 0.01507, 0.01238, 0.004812, 0.006052, 0.005045, 0.006768, 0.02445, 0.006768, 0.02445, 0.006052, 0.005045, 0.003555, 0.005217, 0.004347, 0.04053, 0.004347, 0.04053, 0.003555, 0.005217, 0.002984, 0.005311, 0.003991, 0.08165, 0.005512, 0.5, 0.005261, 0.6237, 0.0036, 0.6232, 0.003675, 0.5, 0.003675, 0.5, 0.0036, 0.6232, 0.003219, 0.6217, 0.003236, 0.5, 0.003236, 0.5, 0.003219, 0.6217, 0.003533, 0.6187, 0.003548, 0.5, 0.005261, 0.6237, 0.004633, 0.7475, 0.003409, 0.7467, 0.0036, 0.6232, 0.0036, 0.6232, 0.003409, 0.7467, 0.003158, 0.7444, 0.003219, 0.6217, 0.003219, 0.6217, 0.003158, 0.7444, 0.00347, 0.7382, 0.003533, 0.6187, 0.004633, 0.7475, 0.003753, 0.8712, 0.003133, 0.8706, 0.003409, 0.7467, 0.003409, 0.7467, 0.003133, 0.8706, 0.00304, 0.869, 0.003158, 0.7444, 0.003158, 0.7444, 0.00304, 0.869, 0.00334, 0.8592, 0.00347, 0.7382, 0.003753, 0.8712, 0.002749, 0.995, 0.002815, 0.9948, 0.003133, 0.8706, 0.003133, 0.8706, 0.002815, 0.9948, 0.002893, 0.9947, 0.00304, 0.869, 0.00304, 0.869, 0.002893, 0.9947, 0.002984, 0.9947, 0.00334, 0.8592, 0.005512, 0.5, 0.003675, 0.5, 0.0036, 0.3768, 0.005261, 0.3763, 0.005261, 0.3763, 0.0036, 0.3768, 0.003409, 0.2533, 0.004633, 0.2525, 0.004633, 0.2525, 0.003409, 0.2533, 0.003133, 0.1294, 0.003753, 0.1288, 0.003753, 0.1288, 0.003133, 0.1294, 0.002815, 0.005212, 0.002749, 0.005041, 0.003675, 0.5, 0.003236, 0.5, 0.003219, 0.3783, 0.0036, 0.3768, 0.0036, 0.3768, 0.003219, 0.3783, 0.003158, 0.2556, 0.003409, 0.2533, 0.003409, 0.2533, 0.003158, 0.2556, 0.00304, 0.131, 0.003133, 0.1294, 0.003133, 0.1294, 0.00304, 0.131, 0.002893, 0.005305, 0.002815, 0.005212, 0.003236, 0.5, 0.003548, 0.5, 0.003533, 0.3813, 0.003219, 0.3783, 0.003219, 0.3783, 0.003533, 0.3813, 0.00347, 0.2618, 0.003158, 0.2556, 0.003158, 0.2556, 0.00347, 0.2618, 0.00334, 0.1408, 0.00304, 0.131, 0.00304, 0.131, 0.00334, 0.1408, 0.002984, 0.005311, 0.002893, 0.005305, 0.02698, 0.9782, 0.02636, 0.9809, 0.04599, 0.9888, 0.04658, 0.9873, 0.04658, 0.9873, 0.04599, 0.9888, 0.07517, 0.9929, 0.07572, 0.992, 0.07572, 0.992, 0.07517, 0.9929, 0.1158, 0.9944, 0.1163, 0.9938, 0.1163, 0.9938, 0.1158, 0.9944, 0.1698, 0.9947, 0.1702, 0.994, 0.02636, 0.9809, 0.02573, 0.985, 0.0454, 0.9908, 0.04599, 0.9888, 0.04599, 0.9888, 0.0454, 0.9908, 0.07462, 0.9939, 0.07517, 0.9929, 0.07517, 0.9929, 0.07462, 0.9939, 0.1153, 0.9951, 0.1158, 0.9944, 0.1158, 0.9944, 0.1153, 0.9951, 0.1693, 0.9953, 0.1698, 0.9947, 0.02573, 0.985, 0.0251, 0.99, 0.0448, 0.9932, 0.0454, 0.9908, 0.0454, 0.9908, 0.0448, 0.9932, 0.07407, 0.9949, 0.07462, 0.9939, 0.07462, 0.9939, 0.07407, 0.9949, 0.1148, 0.9957, 0.1153, 0.9951, 0.1153, 0.9951, 0.1148, 0.9957, 0.1689, 0.9959, 0.1693, 0.9953, 0.0251, 0.99, 0.02446, 0.9955, 0.0442, 0.9958, 0.0448, 0.9932, 0.0448, 0.9932, 0.0442, 0.9958, 0.07351, 0.9961, 0.07407, 0.9949, 0.07407, 0.9949, 0.07351, 0.9961, 0.1143, 0.9963, 0.1148, 0.9957, 0.1148, 0.9957, 0.1143, 0.9963, 0.1685, 0.9966, 0.1689, 0.9959, 0.02698, 0.9782, 0.01503, 0.9632, 0.01438, 0.968, 0.02636, 0.9809, 0.02636, 0.9809, 0.01438, 0.968, 0.01372, 0.9756, 0.02573, 0.985, 0.02573, 0.985, 0.01372, 0.9756, 0.01305, 0.9849, 0.0251, 0.99, 0.0251, 0.99, 0.01305, 0.9849, 0.01238, 0.9952, 0.02446, 0.9955, 0.01503, 0.9632, 0.008829, 0.939, 0.008162, 0.9462, 0.01438, 0.968, 0.01438, 0.968, 0.008162, 0.9462, 0.007475, 0.9585, 0.01372, 0.9756, 0.01372, 0.9756, 0.007475, 0.9585, 0.006768, 0.9755, 0.01305, 0.9849, 0.01305, 0.9849, 0.006768, 0.9755, 0.006052, 0.995, 0.01238, 0.9952, 0.008829, 0.939, 0.006501, 0.9025, 0.005826, 0.9115, 0.008162, 0.9462, 0.008162, 0.9462, 0.005826, 0.9115, 0.005113, 0.9298, 0.007475, 0.9585, 0.007475, 0.9585, 0.005113, 0.9298, 0.004347, 0.9595, 0.006768, 0.9755, 0.006768, 0.9755, 0.004347, 0.9595, 0.003555, 0.9948, 0.006052, 0.995, 0.006501, 0.9025, 0.006156, 0.8504, 0.005485, 0.8602, 0.005826, 0.9115, 0.005826, 0.9115, 0.005485, 0.8602, 0.00477, 0.8816, 0.005113, 0.9298, 0.005113, 0.9298, 0.00477, 0.8816, 0.003991, 0.9184, 0.004347, 0.9595, 0.004347, 0.9595, 0.003991, 0.9184, 0.002984, 0.9947, 0.003555, 0.9948, 0.25, 0.9934, 0.3119, 0.9939, 0.3119, 0.9979, 0.25, 0.9978, 0.25, 0.9978, 0.3119, 0.9979, 0.3119, 0.9996, 0.25, 0.9996, 0.25, 0.9996, 0.3119, 0.9996, 0.3119, 1.0, 0.25, 1.0, 0.3119, 0.9939, 0.3738, 0.9951, 0.3738, 0.9982, 0.3119, 0.9979, 0.3119, 0.9979, 0.3738, 0.9982, 0.3738, 0.9996, 0.3119, 0.9996, 0.3119, 0.9996, 0.3738, 0.9996, 0.3738, 1.0, 0.3119, 1.0, 0.3738, 0.9951, 0.4356, 0.9968, 0.4356, 0.9986, 0.3738, 0.9982, 0.3738, 0.9982, 0.4356, 0.9986, 0.4356, 0.9996, 0.3738, 0.9996, 0.3738, 0.9996, 0.4356, 0.9996, 0.4356, 1.0, 0.3738, 1.0, 0.4356, 0.9968, 0.4975, 0.9987, 0.4975, 0.9991, 0.4356, 0.9986, 0.4356, 0.9986, 0.4975, 0.9991, 0.4975, 0.9996, 0.4356, 0.9996, 0.4356, 0.9996, 0.4975, 0.9996, 0.4975, 1.0, 0.4356, 1.0, 0.25, 0.9934, 0.25, 0.9978, 0.1881, 0.9979, 0.1881, 0.9938, 0.1881, 0.9938, 0.1881, 0.9979, 0.1263, 0.9982, 0.1263, 0.9951, 0.1263, 0.9951, 0.1263, 0.9982, 0.06438, 0.9986, 0.06438, 0.9967, 0.06438, 0.9967, 0.06438, 0.9986, 0.002501, 0.9991, 0.002503, 0.9987, 0.25, 0.9978, 0.25, 0.9996, 0.1881, 0.9996, 0.1881, 0.9979, 0.1881, 0.9979, 0.1881, 0.9996, 0.1262, 0.9996, 0.1263, 0.9982, 0.1263, 0.9982, 0.1262, 0.9996, 0.06437, 0.9996, 0.06438, 0.9986, 0.06438, 0.9986, 0.06437, 0.9996, 0.0025, 0.9996, 0.002501, 0.9991, 0.25, 0.9996, 0.25, 1.0, 0.1881, 1.0, 0.1881, 0.9996, 0.1881, 0.9996, 0.1881, 1.0, 0.1262, 1.0, 0.1262, 0.9996, 0.1262, 0.9996, 0.1262, 1.0, 0.06437, 1.0, 0.06437, 0.9996, 0.06437, 0.9996, 0.06437, 1.0, 0.0025, 1.0, 0.0025, 0.9996, 0.976, 0.9767, 0.9772, 0.9755, 0.987, 0.9571, 0.9861, 0.9601, 0.9861, 0.9601, 0.987, 0.9571, 0.9921, 0.9293, 0.9914, 0.9343, 0.9914, 0.9343, 0.9921, 0.9293, 0.9941, 0.8897, 0.9934, 0.8964, 0.9934, 0.8964, 0.9941, 0.8897, 0.9944, 0.8362, 0.9937, 0.8436, 0.9772, 0.9755, 0.9793, 0.9752, 0.9882, 0.9559, 0.987, 0.9571, 0.987, 0.9571, 0.9882, 0.9559, 0.9929, 0.9271, 0.9921, 0.9293, 0.9921, 0.9293, 0.9929, 0.9271, 0.9947, 0.8867, 0.9941, 0.8897, 0.9941, 0.8897, 0.9947, 0.8867, 0.9951, 0.8327, 0.9944, 0.8362, 0.9793, 0.9752, 0.9821, 0.9756, 0.9897, 0.9559, 0.9882, 0.9559, 0.9882, 0.9559, 0.9897, 0.9559, 0.9938, 0.9267, 0.9929, 0.9271, 0.9929, 0.9271, 0.9938, 0.9267, 0.9954, 0.886, 0.9947, 0.8867, 0.9947, 0.8867, 0.9954, 0.886, 0.9957, 0.8318, 0.9951, 0.8327, 0.9821, 0.9756, 0.9851, 0.9762, 0.9913, 0.9565, 0.9897, 0.9559, 0.9897, 0.9559, 0.9913, 0.9565, 0.9946, 0.9273, 0.9938, 0.9267, 0.9938, 0.9267, 0.9946, 0.9273, 0.996, 0.8865, 0.9954, 0.886, 0.9954, 0.886, 0.996, 0.8865, 0.9963, 0.8322, 0.9957, 0.8318, 0.976, 0.9767, 0.9594, 0.9867, 0.9612, 0.9867, 0.9772, 0.9755, 0.9772, 0.9755, 0.9612, 0.9867, 0.9648, 0.9869, 0.9793, 0.9752, 0.9793, 0.9752, 0.9648, 0.9869, 0.9696, 0.9875, 0.9821, 0.9756, 0.9821, 0.9756, 0.9696, 0.9875, 0.975, 0.9881, 0.9851, 0.9762, 0.9594, 0.9867, 0.9335, 0.9919, 0.936, 0.9924, 0.9612, 0.9867, 0.9612, 0.9867, 0.936, 0.9924, 0.9417, 0.993, 0.9648, 0.9869, 0.9648, 0.9869, 0.9417, 0.993, 0.9503, 0.9936, 0.9696, 0.9875, 0.9696, 0.9875, 0.9503, 0.9936, 0.9602, 0.9943, 0.975, 0.9881, 0.9335, 0.9919, 0.8957, 0.9938, 0.8986, 0.9945, 0.936, 0.9924, 0.936, 0.9924, 0.8986, 0.9945, 0.9071, 0.9952, 0.9417, 0.993, 0.9417, 0.993, 0.9071, 0.9952, 0.9218, 0.9959, 0.9503, 0.9936, 0.9503, 0.9936, 0.9218, 0.9959, 0.9397, 0.9967, 0.9602, 0.9943, 0.8957, 0.9938, 0.8429, 0.9941, 0.8461, 0.9948, 0.8986, 0.9945, 0.8986, 0.9945, 0.8461, 0.9948, 0.8561, 0.9955, 0.9071, 0.9952, 0.9071, 0.9952, 0.8561, 0.9955, 0.8745, 0.9962, 0.9218, 0.9959, 0.9218, 0.9959, 0.8745, 0.9962, 0.9125, 0.9971, 0.9397, 0.9967, 0.4964, 0.5, 0.4967, 0.3759, 0.4988, 0.3759, 0.4987, 0.5, 0.4987, 0.5, 0.4988, 0.3759, 0.4997, 0.3759, 0.4997, 0.5, 0.4997, 0.5, 0.4997, 0.3759, 0.5, 0.3759, 0.5, 0.5, 0.4967, 0.3759, 0.4973, 0.2518, 0.4989, 0.2518, 0.4988, 0.3759, 0.4988, 0.3759, 0.4989, 0.2518, 0.4997, 0.2518, 0.4997, 0.3759, 0.4997, 0.3759, 0.4997, 0.2518, 0.5, 0.2518, 0.5, 0.3759, 0.4973, 0.2518, 0.4981, 0.1276, 0.4991, 0.1276, 0.4989, 0.2518, 0.4989, 0.2518, 0.4991, 0.1276, 0.4997, 0.1277, 0.4997, 0.2518, 0.4997, 0.2518, 0.4997, 0.1277, 0.5, 0.1277, 0.5, 0.2518, 0.4981, 0.1276, 0.4991, 0.00351, 0.4994, 0.003531, 0.4991, 0.1276, 0.4991, 0.1276, 0.4994, 0.003531, 0.4997, 0.003538, 0.4997, 0.1277, 0.4997, 0.1277, 0.4997, 0.003538, 0.5, 0.003538, 0.5, 0.1277, 0.4964, 0.5, 0.4987, 0.5, 0.4988, 0.6241, 0.4967, 0.6241, 0.4967, 0.6241, 0.4988, 0.6241, 0.4989, 0.7482, 0.4973, 0.7482, 0.4973, 0.7482, 0.4989, 0.7482, 0.4991, 0.8724, 0.4981, 0.8724, 0.4981, 0.8724, 0.4991, 0.8724, 0.4994, 0.9965, 0.4991, 0.9965, 0.4987, 0.5, 0.4997, 0.5, 0.4997, 0.6241, 0.4988, 0.6241, 0.4988, 0.6241, 0.4997, 0.6241, 0.4997, 0.7482, 0.4989, 0.7482, 0.4989, 0.7482, 0.4997, 0.7482, 0.4997, 0.8723, 0.4991, 0.8724, 0.4991, 0.8724, 0.4997, 0.8723, 0.4997, 0.9965, 0.4994, 0.9965, 0.4997, 0.5, 0.5, 0.5, 0.5, 0.6241, 0.4997, 0.6241, 0.4997, 0.6241, 0.5, 0.6241, 0.5, 0.7482, 0.4997, 0.7482, 0.4997, 0.7482, 0.5, 0.7482, 0.5, 0.8723, 0.4997, 0.8723, 0.4997, 0.8723, 0.5, 0.8723, 0.5, 0.9965, 0.4997, 0.9965, 0.973, 0.02185, 0.9736, 0.02151, 0.954, 0.01218, 0.9534, 0.0127, 0.9534, 0.0127, 0.954, 0.01218, 0.9248, 0.007366, 0.9243, 0.007976, 0.9243, 0.007976, 0.9248, 0.007366, 0.8842, 0.005579, 0.8837, 0.006219, 0.8837, 0.006219, 0.8842, 0.005579, 0.8302, 0.005333, 0.8298, 0.005973, 0.9736, 0.02151, 0.9743, 0.01982, 0.9546, 0.01112, 0.954, 0.01218, 0.954, 0.01218, 0.9546, 0.01112, 0.9254, 0.006622, 0.9248, 0.007366, 0.9248, 0.007366, 0.9254, 0.006622, 0.8847, 0.00494, 0.8842, 0.005579, 0.8842, 0.005579, 0.8847, 0.00494, 0.8307, 0.004693, 0.8302, 0.005333, 0.9743, 0.01982, 0.9749, 0.01724, 0.9552, 0.009705, 0.9546, 0.01112, 0.9546, 0.01112, 0.9552, 0.009705, 0.9259, 0.005788, 0.9254, 0.006622, 0.9254, 0.006622, 0.9259, 0.005788, 0.8852, 0.0043, 0.8847, 0.00494, 0.8847, 0.00494, 0.8852, 0.0043, 0.8311, 0.004053, 0.8307, 0.004693, 0.9749, 0.01724, 0.9755, 0.01421, 0.9558, 0.008109, 0.9552, 0.009705, 0.9552, 0.009705, 0.9558, 0.008109, 0.9265, 0.00491, 0.9259, 0.005788, 0.9259, 0.005788, 0.9265, 0.00491, 0.8857, 0.00366, 0.8852, 0.0043, 0.8852, 0.0043, 0.8857, 0.00366, 0.8315, 0.003414, 0.8311, 0.004053, 0.973, 0.02185, 0.985, 0.03688, 0.9856, 0.03683, 0.9736, 0.02151, 0.9736, 0.02151, 0.9856, 0.03683, 0.9863, 0.0341, 0.9743, 0.01982, 0.9743, 0.01982, 0.9863, 0.0341, 0.9869, 0.02957, 0.9749, 0.01724, 0.9749, 0.01724, 0.9869, 0.02957, 0.9876, 0.02415, 0.9755, 0.01421, 0.985, 0.03688, 0.9911, 0.06103, 0.9918, 0.06133, 0.9856, 0.03683, 0.9856, 0.03683, 0.9918, 0.06133, 0.9925, 0.05697, 0.9863, 0.0341, 0.9863, 0.0341, 0.9925, 0.05697, 0.9932, 0.04887, 0.9869, 0.02957, 0.9869, 0.02957, 0.9932, 0.04887, 0.9939, 0.03889, 0.9876, 0.02415, 0.9911, 0.06103, 0.9935, 0.09757, 0.9942, 0.09816, 0.9918, 0.06133, 0.9918, 0.06133, 0.9942, 0.09816, 0.9949, 0.09144, 0.9925, 0.05697, 0.9925, 0.05697, 0.9949, 0.09144, 0.9956, 0.07727, 0.9932, 0.04887, 0.9932, 0.04887, 0.9956, 0.07727, 0.9964, 0.05936, 0.9939, 0.03889, 0.9935, 0.09757, 0.9938, 0.1497, 0.9945, 0.1505, 0.9942, 0.09816, 0.9942, 0.09816, 0.9945, 0.1505, 0.9953, 0.1425, 0.9949, 0.09144, 0.9949, 0.09144, 0.9953, 0.1425, 0.9961, 0.1247, 0.9956, 0.07727, 0.9956, 0.07727, 0.9961, 0.1247, 0.997, 0.08653, 0.9964, 0.05936, 0.002035, 0.004015, 0.001959, 0.003733, 0.00187, 0.003424, 0.001774, 0.0031, 0.06438, 0.003255, 0.1263, 0.004947, 0.1881, 0.006154, 0.25, 0.006636, 0.3119, 0.006149, 0.3738, 0.004936, 0.4356, 0.003238, 0.4975, 0.001299, 0.9981, 0.003424, 0.998, 0.004083, 0.998, 0.005411, 0.9979, 0.007567, 0.998, 0.01071, 0.998, 0.01468, 0.9981, 0.01936, 0.9982, 0.02439, 0.4981, 0.1276, 0.4973, 0.2518, 0.4967, 0.3759, 0.4964, 0.5, 0.4967, 0.6241, 0.4973, 0.7482, 0.4981, 0.8724, 0.4991, 0.9965, 0.9959, 0.9981, 0.9952, 0.998, 0.9938, 0.998, 0.9915, 0.9979, 0.9883, 0.998, 0.9842, 0.998, 0.9794, 0.9981, 0.9743, 0.9982, 0.4356, 0.9968, 0.3738, 0.9951, 0.3119, 0.9939, 0.25, 0.9934, 0.1881, 0.9938, 0.1263, 0.9951, 0.06438, 0.9967, 0.002503, 0.9987, 0.00187, 0.9966, 0.001959, 0.9963, 0.002035, 0.996, 0.002071, 0.9957, 0.002043, 0.9955, 0.001976, 0.9953, 0.001896, 0.9951, 0.001808, 0.995, 0.003753, 0.8712, 0.004633, 0.7475, 0.005261, 0.6237, 0.005512, 0.5, 0.005261, 0.3763, 0.004633, 0.2525, 0.003753, 0.1288, 0.002749, 0.005041, 0.001896, 0.004856, 0.001976, 0.004666, 0.002043, 0.004474, 0.002071, 0.004263, 0.25, 0.006636, 0.1881, 0.006154, 0.1881, 0.002091, 0.25, 0.002212, 0.25, 0.002212, 0.1881, 0.002091, 0.1881, 0.0004422, 0.25, 0.0004422, 0.25, 0.0004422, 0.1881, 0.0004422, 0.1881, 0.0, 0.25, 0.0, 0.1881, 0.006154, 0.1263, 0.004947, 0.1263, 0.001789, 0.1881, 0.002091, 0.1881, 0.002091, 0.1263, 0.001789, 0.1262, 0.0004422, 0.1881, 0.0004422, 0.1881, 0.0004422, 0.1262, 0.0004422, 0.1262, 0.0, 0.1881, 0.0, 0.1263, 0.004947, 0.06438, 0.003255, 0.06438, 0.001366, 0.1263, 0.001789, 0.1263, 0.001789, 0.06438, 0.001366, 0.06437, 0.0004422, 0.1262, 0.0004422, 0.1262, 0.0004422, 0.06437, 0.0004422, 0.06437, 0.0, 0.1262, 0.0, 0.06438, 0.003255, 0.002503, 0.001321, 0.002501, 0.000883, 0.06438, 0.001366, 0.06438, 0.001366, 0.002501, 0.000883, 0.0025, 0.0004422, 0.06437, 0.0004422, 0.06437, 0.0004422, 0.0025, 0.0004422, 0.0025, 0.0, 0.06437, 0.0, 0.25, 0.006636, 0.25, 0.002212, 0.3119, 0.00209, 0.3119, 0.006149, 0.3119, 0.006149, 0.3119, 0.00209, 0.3738, 0.001787, 0.3738, 0.004936, 0.3738, 0.004936, 0.3738, 0.001787, 0.4356, 0.001362, 0.4356, 0.003238, 0.4356, 0.003238, 0.4356, 0.001362, 0.4975, 0.0008776, 0.4975, 0.001299, 0.25, 0.002212, 0.25, 0.0004422, 0.3119, 0.0004422, 0.3119, 0.00209, 0.3119, 0.00209, 0.3119, 0.0004422, 0.3738, 0.0004422, 0.3738, 0.001787, 0.3738, 0.001787, 0.3738, 0.0004422, 0.4356, 0.0004422, 0.4356, 0.001362, 0.4356, 0.001362, 0.4356, 0.0004422, 0.4975, 0.0004422, 0.4975, 0.0008776, 0.25, 0.0004422, 0.25, 0.0, 0.3119, 0.0, 0.3119, 0.0004422, 0.3119, 0.0004422, 0.3119, 0.0, 0.3738, 0.0, 0.3738, 0.0004422, 0.3738, 0.0004422, 0.3738, 0.0, 0.4356, 0.0, 0.4356, 0.0004422, 0.4356, 0.0004422, 0.4356, 0.0, 0.4975, 0.0, 0.4975, 0.0004422, 0.005628, 0.5015, 0.005658, 0.4036, 0.005047, 0.3983, 0.005029, 0.5006, 0.005029, 0.5006, 0.005047, 0.3983, 0.004473, 0.3922, 0.004468, 0.5001, 0.004468, 0.5001, 0.004473, 0.3922, 0.00396, 0.3862, 0.003967, 0.5, 0.003967, 0.5, 0.00396, 0.3862, 0.003533, 0.3813, 0.003548, 0.5, 0.005658, 0.4036, 0.005752, 0.3105, 0.005117, 0.3011, 0.005047, 0.3983, 0.005047, 0.3983, 0.005117, 0.3011, 0.004506, 0.2888, 0.004473, 0.3922, 0.004473, 0.3922, 0.004506, 0.2888, 0.003938, 0.2743, 0.00396, 0.3862, 0.00396, 0.3862, 0.003938, 0.2743, 0.00347, 0.2618, 0.003533, 0.3813, 0.005752, 0.3105, 0.005919, 0.2266, 0.005259, 0.2142, 0.005117, 0.3011, 0.005117, 0.3011, 0.005259, 0.2142, 0.004587, 0.1948, 0.004506, 0.2888, 0.004506, 0.2888, 0.004587, 0.1948, 0.003902, 0.1662, 0.003938, 0.2743, 0.003938, 0.2743, 0.003902, 0.1662, 0.00334, 0.1408, 0.00347, 0.2618, 0.005919, 0.2266, 0.00617, 0.1562, 0.00549, 0.1424, 0.005259, 0.2142, 0.005259, 0.2142, 0.00549, 0.1424, 0.004772, 0.1191, 0.004587, 0.1948, 0.004587, 0.1948, 0.004772, 0.1191, 0.003991, 0.08165, 0.003902, 0.1662, 0.003902, 0.1662, 0.003991, 0.08165, 0.002984, 0.005311, 0.00334, 0.1408, 0.005628, 0.5015, 0.005029, 0.5006, 0.005045, 0.6032, 0.005653, 0.6, 0.005653, 0.6, 0.005045, 0.6032, 0.005114, 0.7008, 0.005742, 0.6942, 0.005742, 0.6942, 0.005114, 0.7008, 0.005254, 0.7882, 0.005906, 0.7793, 0.005906, 0.7793, 0.005254, 0.7882, 0.005485, 0.8602, 0.006156, 0.8504, 0.005029, 0.5006, 0.004468, 0.5001, 0.004472, 0.6082, 0.005045, 0.6032, 0.005045, 0.6032, 0.004472, 0.6082, 0.004505, 0.7116, 0.005114, 0.7008, 0.005114, 0.7008, 0.004505, 0.7116, 0.004586, 0.8058, 0.005254, 0.7882, 0.005254, 0.7882, 0.004586, 0.8058, 0.00477, 0.8816, 0.005485, 0.8602, 0.004468, 0.5001, 0.003967, 0.5, 0.00396, 0.6138, 0.004472, 0.6082, 0.004472, 0.6082, 0.00396, 0.6138, 0.003938, 0.7257, 0.004505, 0.7116, 0.004505, 0.7116, 0.003938, 0.7257, 0.003902, 0.8338, 0.004586, 0.8058, 0.004586, 0.8058, 0.003902, 0.8338, 0.003991, 0.9184, 0.00477, 0.8816, 0.003967, 0.5, 0.003548, 0.5, 0.003533, 0.6187, 0.00396, 0.6138, 0.00396, 0.6138, 0.003533, 0.6187, 0.00347, 0.7382, 0.003938, 0.7257, 0.003938, 0.7257, 0.00347, 0.7382, 0.00334, 0.8592, 0.003902, 0.8338, 0.003902, 0.8338, 0.00334, 0.8592, 0.002984, 0.9947, 0.003991, 0.9184])
me_cube_001.use_remesh_preserve_volume = False
me_cube_001.use_remesh_preserve_attributes = False
me_cube_001.use_mirror_vertex_groups = False
me_cube_001.update()

# ---- objects
ob_viewblockingcube = bpy.data.objects.new('ViewBlockingCube', me_cube_002)
ob_card = bpy.data.objects.new('Card', me_cube_001)

# ---- transforms, parenting, visibility, modifiers, constraints
ob_viewblockingcube.location = (0.0, 0.0, 0.0)
ob_viewblockingcube.hide_viewport = True
ob_viewblockingcube.lineart.crease_threshold = 0.0
ob_card.location = (0.0, 0.0, 0.0)
ob_card.lineart.crease_threshold = 0.0

# ---- collection membership
col_collection_1.objects.link(ob_viewblockingcube)
col_collection_1.objects.link(ob_card)

# ---- scene / render settings (as saved in the file)
scene.frame_start = 1; scene.frame_end = 250; scene.frame_set(1)
scene.render.engine = 'BLENDER_EEVEE_NEXT'
scene.render.resolution_percentage = 50
scene.render.dither_intensity = 0.0
scene.cycles.use_denoising = False
scene.cycles.samples = 10
scene.cycles.sampling_pattern = 'TABULATED_SOBOL'
scene.cycles.light_sampling_threshold = 0.0
scene.cycles.use_adaptive_sampling = False
scene.cycles.use_light_tree = False
scene.cycles.blur_glossy = 0.0
scene.cycles.pixel_filter_type = 'GAUSSIAN'
scene.cycles.sample_clamp_indirect = 0.0
scene.view_settings.view_transform = 'Standard'
bpy.context.view_layer.update()

# ---- added for rendering (the .blend has no active camera and no usable light): camera, sun
cam_auto = bpy.data.cameras.new('AutoCamera')
cam_auto.lens = 50.0
cam_auto.sensor_width = 36.0
cam_auto.clip_end = 1000.0
ob_auto_camera = bpy.data.objects.new('AutoCamera', cam_auto)
scene.collection.objects.link(ob_auto_camera)
ob_auto_camera.location = (5.77994, -5.17639, 4.62395)
ob_auto_camera.rotation_euler = (1.09748, -7.21219e-08, 0.694738)
scene.camera = ob_auto_camera
light_auto_sun = bpy.data.lights.new('AutoSun', 'SUN')
light_auto_sun.energy = 3.0
light_auto_sun.angle = 0.0523599
ob_auto_sun = bpy.data.objects.new('AutoSun', light_auto_sun)
scene.collection.objects.link(ob_auto_sun)
ob_auto_sun.rotation_euler = (0.872665, 0.174533, 0.523599)
bpy.context.view_layer.update()
